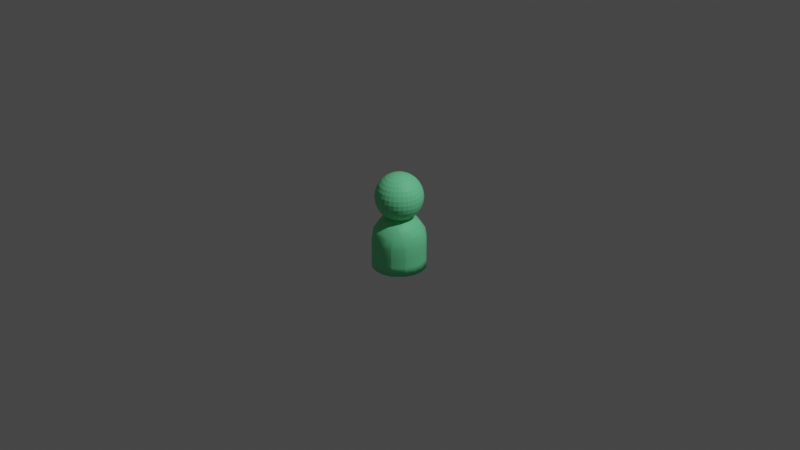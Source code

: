 # Source: player.blend  (saved by Blender 3.6.13; exported with 4.5.12 LTS)
import bpy
from mathutils import Matrix  # noqa: F401  (used for matrix-valued properties, if any)

bpy.ops.wm.read_factory_settings(use_empty=True)
scene = bpy.context.scene
scene.name = 'Scene'

# ---- collections
col_collection = bpy.data.collections.new('Collection'); scene.collection.children.link(col_collection)

# ---- materials (node trees are filled in below, after node groups)
mat_material_001 = bpy.data.materials.new('Material.001')
mat_material_001.use_transparent_shadow = False

# ---- material node trees
mat_material_001.use_nodes = True; mat_material_001.node_tree.nodes.clear()
_N = mat_material_001.node_tree.nodes; _L = mat_material_001.node_tree.links
n0 = _N.new('ShaderNodeBsdfPrincipled'); n0.name = 'Principled BSDF'; n0.location = (10, 300)
n0.distribution = 'GGX'
n0.subsurface_method = 'RANDOM_WALK_SKIN'
n0.inputs[0].default_value = (0.1821, 0.8, 0.3778, 1.0)
n0.inputs[3].default_value = 1.45
n0.inputs[13].default_value = 0.1929
n0.inputs[27].default_value = (0.0, 0.0, 0.0, 1.0)
n0.inputs[28].default_value = 1.0
n1 = _N.new('ShaderNodeOutputMaterial'); n1.name = 'Material Output'; n1.location = (300, 300)
_L.new(n0.outputs[0], n1.inputs[0])
n1.is_active_output = True

# ---- world
world_world = bpy.data.worlds.new('World'); scene.world = world_world
world_world.use_nodes = True; world_world.node_tree.nodes.clear()
_N = world_world.node_tree.nodes; _L = world_world.node_tree.links
n0 = _N.new('ShaderNodeOutputWorld'); n0.name = 'World Output'; n0.location = (300, 300)
n1 = _N.new('ShaderNodeBackground'); n1.name = 'Background'; n1.location = (10, 300)
n1.inputs[0].default_value = (0.05088, 0.05088, 0.05088, 1.0)
_L.new(n1.outputs[0], n0.inputs[0])
n0.is_active_output = True
world_world.color = (0.05088, 0.05088, 0.05088)
world_world.use_sun_shadow = False
world_world.sun_shadow_jitter_overblur = 0.0

# ---- cameras
cam_camera = bpy.data.cameras.new('Camera')
cam_camera.clip_end = 100.0
cam_camera.ortho_scale = 7.314

# ---- lights
light_light = bpy.data.lights.new('Light', 'POINT')
light_light.transmission_factor = 0.0
light_light.energy = 1000.0
light_light.shadow_soft_size = 0.1
light_light.shadow_maximum_resolution = 0.006
light_light.use_absolute_resolution = True

# ---- meshes
me_mesh = bpy.data.meshes.new('Mesh')
me_mesh.from_pydata([(0.2, -0.2, 1.133), (0.2, -0.5666, 1.0), (-0.2, -0.2, 1.133), (-0.2, -0.5666, 1.0), (-0.2, -0.6, 0.9812), (0.2, -0.6, 0.9812), (0.2, -0.9812, 0.6), (-0.2, -0.9812, 0.6), (-0.2, -1.0, 0.5666), (0.2, -1.0, 0.5666), (0.2, -1.133, 0.2), (-0.2, -1.133, 0.2), (-0.2, -1.133, -0.2), (0.2, -1.133, -0.2), (-0.2, -1.0, -0.5666), (0.2, -1.0, -0.5666), (0.2, -0.9812, -0.6), (-0.2, -0.9812, -0.6), (-0.2, -0.6, -0.9812), (0.2, -0.6, -0.9812), (0.2, -0.5666, -1.0), (-0.2, -0.5666, -1.0), (-0.2, -0.2, -1.133), (0.2, -0.2, -1.133), (0.2, 0.2, -1.133), (-0.2, 0.2, -1.133), (0.2, 0.5666, -1.0), (-0.2, 0.5666, -1.0), (-0.2, 0.6, -0.9812), (0.2, 0.6, -0.9812), (0.2, 0.9812, -0.6), (-0.2, 0.9812, -0.6), (-0.2, 1.0, -0.5666), (0.2, 1.0, -0.5666), (0.2, 1.133, -0.2), (-0.2, 1.133, -0.2), (0.2, 1.133, 0.2), (-0.2, 1.133, 0.2), (-0.2, 1.0, 0.5666), (0.2, 1.0, 0.5666), (0.2, 0.9812, 0.6), (-0.2, 0.9812, 0.6), (-0.2, 0.6, 0.9812), (0.2, 0.6, 0.9812), (0.2, 0.5666, 1.0), (-0.2, 0.5666, 1.0), (-0.2, 0.2, 1.133), (0.2, 0.2, 1.133), (-0.6, 0.2, 1.133), (-0.6, 0.5666, 1.0), (-0.6, -0.2, 1.133), (-1.0, -0.2, 1.133), (-1.0, 0.2, 1.133), (-0.6, -0.5666, 1.0), (-1.0, -0.5666, 1.0), (-1.0, -0.6, 0.9812), (-0.6, -0.6, 0.9812), (-0.6, -0.9812, 0.6), (-1.0, -0.9812, 0.6), (-1.0, -1.0, 0.5666), (-0.6, -1.0, 0.5666), (-0.6, -1.133, 0.2), (-1.0, -1.133, 0.2), (-1.0, -1.133, -0.2), (-0.6, -1.133, -0.2), (-1.0, -1.0, -0.5666), (-0.6, -1.0, -0.5666), (-0.6, -0.9812, -0.6), (-1.0, -0.9812, -0.6), (-1.4, -1.0, -0.4026), (-1.4, -0.8957, -0.6), (-1.4, -0.6, -0.8957), (-1.0, -0.6, -0.9812), (-1.0, -0.5666, -1.0), (-1.4, -0.4026, -1.0), (-1.4, -0.2, -1.06), (-1.0, -0.2, -1.133), (-1.0, 0.2, -1.133), (-1.4, 0.2, -1.06), (-0.6, -0.2, -1.133), (-0.6, 0.2, -1.133), (-0.6, 0.5666, -1.0), (-1.0, 0.5666, -1.0), (-1.0, 0.6, -0.9812), (-0.6, 0.6, -0.9812), (-0.6, 0.9812, -0.6), (-1.0, 0.9812, -0.6), (-1.0, 1.0, -0.5666), (-0.6, 1.0, -0.5666), (-0.6, 1.133, -0.2), (-1.0, 1.133, -0.2), (-0.6, 1.133, 0.2), (-1.0, 1.133, 0.2), (-1.4, 1.06, -0.2), (-1.4, 1.06, 0.2), (-1.4, 1.0, 0.4026), (-1.0, 1.0, 0.5666), (-1.0, 0.9812, 0.6), (-1.4, 0.8957, 0.6), (-1.4, 0.6, 0.8957), (-1.0, 0.6, 0.9812), (-1.0, 0.5666, 1.0), (-1.4, 0.4026, 1.0), (-1.4, 0.2, 1.06), (-1.53, 0.2, 1.0), (-1.4, -0.2, 1.06), (-1.53, -0.2, 1.0), (-1.8, -0.2, 0.8014), (-1.8, 0.2, 0.8014), (-1.4, -0.4026, 1.0), (-1.4, -0.6, 0.8957), (-1.776, -0.6, 0.6), (-1.8, -0.5666, 0.6), (-1.8, -0.6, 0.5666), (-1.4, -0.8957, 0.6), (-1.4, -1.0, 0.4026), (-1.53, -1.0, 0.2), (-1.8, -0.8014, 0.2), (-1.8, -0.8014, -0.2), (-1.53, -1.0, -0.2), (-1.4, -1.06, -0.2), (-1.4, -1.06, 0.2), (-1.961, -0.6, -0.2), (-1.961, -0.6, 0.2), (-1.8, -0.6, -0.5666), (-1.8, -0.5666, -0.6), (-1.961, -0.2, -0.6), (-2.115, -0.2, -0.2), (-1.8, -0.2, -0.8014), (-1.8, 0.2, -0.8014), (-1.961, 0.2, -0.6), (-1.8, 0.5666, -0.6), (-1.8, 0.6, -0.5666), (-1.961, 0.6, -0.2), (-2.115, 0.2, -0.2), (-1.961, 0.6, 0.2), (-2.115, 0.2, 0.2), (-1.8, 0.8014, -0.2), (-1.8, 0.8014, 0.2), (-1.8, 0.6, 0.5666), (-1.53, 1.0, -0.2), (-1.53, 1.0, 0.2), (-1.776, 0.6, -0.6), (-1.4, 0.8957, -0.6), (-1.4, 1.0, -0.4026), (-1.4, 0.6, -0.8957), (-2.115, -0.2, 0.2), (-1.961, 0.2, 0.6), (-1.961, -0.2, 0.6), (-1.53, 0.2, -1.0), (-1.4, 0.4026, -1.0), (-1.53, -0.2, -1.0), (-1.776, -0.6, -0.6), (-1.8, 0.5666, 0.6), (-0.6, 0.6, 0.9812), (-1.776, 0.6, 0.6), (-0.6, 0.9812, 0.6), (-0.6, 1.0, 0.5666), (-0.6, -0.5666, -1.0), (-0.6, -0.6, -0.9812), (-3.707, 0.5556, 2.799e-07), (-3.431, 0.8315, 2.59e-07), (-3.071, 0.9808, 2.318e-07), (-2.875, 1.0, 2.171e-07), (-2.68, 0.9808, 2.024e-07), (-2.32, 0.8315, 1.751e-07), (-3.856, 0.1913, 0.03806), (-3.799, 0.3753, 0.07466), (-3.707, 0.5449, 0.1084), (-3.583, 0.6935, 0.1379), (-3.431, 0.8155, 0.1622), (-3.258, 0.9061, 0.1802), (-3.071, 0.9619, 0.1913), (-2.875, 0.9808, 0.1951), (-2.68, 0.9619, 0.1913), (-2.493, 0.9061, 0.1802), (-2.32, 0.8155, 0.1622), (-2.168, 0.6935, 0.1379), (-2.044, 0.5449, 0.1084), (-1.952, 0.3753, 0.07466), (-3.856, 0.1802, 0.07466), (-3.799, 0.3536, 0.1464), (-3.707, 0.5133, 0.2126), (-3.583, 0.6533, 0.2706), (-3.431, 0.7682, 0.3182), (-3.258, 0.8536, 0.3536), (-3.071, 0.9061, 0.3753), (-2.875, 0.9239, 0.3827), (-2.68, 0.9061, 0.3753), (-2.493, 0.8536, 0.3536), (-2.32, 0.7682, 0.3182), (-2.168, 0.6533, 0.2706), (-2.044, 0.5133, 0.2126), (-1.952, 0.3536, 0.1464), (-3.856, 0.1622, 0.1084), (-3.799, 0.3182, 0.2126), (-3.707, 0.4619, 0.3087), (-3.583, 0.5879, 0.3928), (-3.431, 0.6913, 0.4619), (-3.258, 0.7682, 0.5133), (-3.071, 0.8155, 0.5449), (-2.875, 0.8315, 0.5556), (-2.68, 0.8155, 0.5449), (-2.493, 0.7682, 0.5133), (-2.32, 0.6913, 0.4619), (-2.168, 0.5879, 0.3928), (-2.044, 0.4619, 0.3087), (-1.952, 0.3182, 0.2126), (-3.856, 0.1379, 0.1379), (-3.799, 0.2706, 0.2706), (-3.707, 0.3928, 0.3928), (-3.583, 0.5, 0.5), (-3.431, 0.5879, 0.5879), (-3.258, 0.6533, 0.6533), (-3.071, 0.6935, 0.6935), (-2.875, 0.7071, 0.7071), (-2.68, 0.6935, 0.6935), (-2.493, 0.6533, 0.6533), (-2.32, 0.5879, 0.5879), (-2.168, 0.5, 0.5), (-2.044, 0.3928, 0.3928), (-1.952, 0.2706, 0.2706), (-3.856, 0.1084, 0.1622), (-3.799, 0.2126, 0.3182), (-3.707, 0.3087, 0.4619), (-3.583, 0.3928, 0.5879), (-3.431, 0.4619, 0.6913), (-3.258, 0.5133, 0.7682), (-3.071, 0.5449, 0.8155), (-2.875, 0.5556, 0.8315), (-2.68, 0.5449, 0.8155), (-2.493, 0.5133, 0.7682), (-2.32, 0.4619, 0.6913), (-2.168, 0.3928, 0.5879), (-2.044, 0.3087, 0.4619), (-1.952, 0.2126, 0.3182), (-3.875, 0.0, 2.926e-07), (-3.856, 0.07466, 0.1802), (-3.799, 0.1464, 0.3536), (-3.707, 0.2126, 0.5133), (-3.583, 0.2706, 0.6533), (-3.431, 0.3182, 0.7682), (-3.258, 0.3536, 0.8536), (-3.071, 0.3753, 0.9061), (-2.875, 0.3827, 0.9239), (-2.68, 0.3753, 0.9061), (-2.493, 0.3536, 0.8536), (-2.32, 0.3182, 0.7682), (-2.168, 0.2706, 0.6533), (-2.044, 0.2126, 0.5133), (-1.952, 0.1464, 0.3536), (-3.856, 0.03806, 0.1913), (-3.799, 0.07466, 0.3753), (-3.707, 0.1084, 0.5449), (-3.583, 0.1379, 0.6935), (-3.431, 0.1622, 0.8155), (-3.258, 0.1802, 0.9061), (-3.071, 0.1913, 0.9619), (-2.875, 0.1951, 0.9808), (-2.68, 0.1913, 0.9619), (-2.493, 0.1802, 0.9061), (-2.32, 0.1622, 0.8155), (-2.168, 0.1379, 0.6935), (-2.044, 0.1084, 0.5449), (-1.952, 0.07466, 0.3753), (-3.856, -1.118e-08, 0.1951), (-3.799, -2.235e-08, 0.3827), (-3.707, -5.215e-08, 0.5556), (-3.583, 1.49e-08, 0.7071), (-3.431, -8.941e-08, 0.8315), (-3.258, 4.47e-08, 0.9239), (-3.071, -8.941e-08, 0.9808), (-2.875, -1.639e-07, 1.0), (-2.68, -8.941e-08, 0.9808), (-2.493, 4.47e-08, 0.9239), (-2.32, -8.941e-08, 0.8315), (-2.168, 1.49e-08, 0.7071), (-2.044, -5.215e-08, 0.5556), (-1.952, -2.235e-08, 0.3827), (-3.856, -0.03806, 0.1913), (-3.799, -0.07466, 0.3753), (-3.707, -0.1084, 0.5449), (-3.583, -0.1379, 0.6935), (-3.431, -0.1622, 0.8155), (-3.258, -0.1802, 0.9061), (-3.071, -0.1913, 0.9619), (-2.875, -0.1951, 0.9808), (-2.68, -0.1913, 0.9619), (-2.493, -0.1802, 0.9061), (-2.32, -0.1622, 0.8155), (-2.168, -0.1379, 0.6935), (-2.044, -0.1084, 0.5449), (-1.952, -0.07466, 0.3753), (-3.856, -0.07466, 0.1802), (-3.799, -0.1464, 0.3536), (-3.707, -0.2126, 0.5133), (-3.583, -0.2706, 0.6533), (-3.431, -0.3182, 0.7682), (-3.258, -0.3536, 0.8536), (-3.071, -0.3753, 0.9061), (-2.875, -0.3827, 0.9239), (-2.68, -0.3753, 0.9061), (-2.493, -0.3536, 0.8536), (-2.32, -0.3182, 0.7682), (-2.168, -0.2706, 0.6533), (-2.044, -0.2126, 0.5133), (-1.952, -0.1464, 0.3536), (-3.856, -0.1084, 0.1622), (-3.799, -0.2126, 0.3182), (-3.707, -0.3087, 0.4619), (-3.583, -0.3928, 0.5879), (-3.431, -0.4619, 0.6913), (-3.258, -0.5133, 0.7682), (-3.071, -0.5449, 0.8155), (-2.875, -0.5556, 0.8315), (-2.68, -0.5449, 0.8155), (-2.493, -0.5133, 0.7682), (-2.32, -0.4619, 0.6913), (-2.168, -0.3928, 0.5879), (-2.044, -0.3087, 0.4619), (-1.952, -0.2126, 0.3182), (-3.856, -0.1379, 0.1379), (-3.799, -0.2706, 0.2706), (-3.707, -0.3928, 0.3928), (-3.583, -0.5, 0.5), (-3.431, -0.5879, 0.5879), (-3.258, -0.6533, 0.6533), (-3.071, -0.6935, 0.6935), (-2.875, -0.7071, 0.7071), (-2.68, -0.6935, 0.6935), (-2.493, -0.6533, 0.6533), (-2.32, -0.5879, 0.5879), (-2.168, -0.5, 0.5), (-2.044, -0.3928, 0.3928), (-1.952, -0.2706, 0.2706), (-3.856, -0.1622, 0.1084), (-3.799, -0.3182, 0.2126), (-3.707, -0.4619, 0.3087), (-3.583, -0.5879, 0.3928), (-3.431, -0.6913, 0.4619), (-3.258, -0.7682, 0.5133), (-3.071, -0.8155, 0.5449), (-2.875, -0.8315, 0.5556), (-2.68, -0.8155, 0.5449), (-2.493, -0.7682, 0.5133), (-2.32, -0.6913, 0.4619), (-2.168, -0.5879, 0.3928), (-2.044, -0.4619, 0.3087), (-1.952, -0.3182, 0.2126), (-3.856, -0.1802, 0.07466), (-3.799, -0.3536, 0.1464), (-3.707, -0.5133, 0.2126), (-3.583, -0.6533, 0.2706), (-3.431, -0.7682, 0.3182), (-3.258, -0.8536, 0.3536), (-3.071, -0.9061, 0.3753), (-2.875, -0.9239, 0.3827), (-2.68, -0.9061, 0.3753), (-2.493, -0.8536, 0.3536), (-2.32, -0.7682, 0.3182), (-2.168, -0.6533, 0.2706), (-2.044, -0.5133, 0.2126), (-1.952, -0.3536, 0.1464), (-3.856, -0.1913, 0.03806), (-3.799, -0.3753, 0.07466), (-3.707, -0.5449, 0.1084), (-3.583, -0.6935, 0.1379), (-3.431, -0.8155, 0.1622), (-3.258, -0.9061, 0.1802), (-3.071, -0.9619, 0.1913), (-2.875, -0.9808, 0.1951), (-2.68, -0.9619, 0.1913), (-2.493, -0.9061, 0.1802), (-2.32, -0.8155, 0.1622), (-2.168, -0.6935, 0.1379), (-2.044, -0.5449, 0.1084), (-1.952, -0.3753, 0.07466), (-3.856, -0.1951, 2.837e-07), (-3.799, -0.3827, 2.347e-07), (-3.707, -0.5556, 1.83e-07), (-3.583, -0.7071, 2.556e-07), (-3.431, -0.8315, 1.547e-07), (-3.258, -0.9239, 2.758e-07), (-3.071, -0.9808, 9.771e-08), (-2.875, -1.0, -1.107e-07), (-2.68, -0.9808, 6.825e-08), (-2.493, -0.9239, 2.18e-07), (-2.32, -0.8315, 7.084e-08), (-2.168, -0.7071, 1.488e-07), (-2.044, -0.5556, 5.746e-08), (-1.952, -0.3827, 9.518e-08), (-3.856, -0.1913, -0.03806), (-3.799, -0.3753, -0.07466), (-3.707, -0.5449, -0.1084), (-3.583, -0.6935, -0.1379), (-3.431, -0.8155, -0.1622), (-3.258, -0.9061, -0.1802), (-3.071, -0.9619, -0.1913), (-2.875, -0.9808, -0.1951), (-2.68, -0.9619, -0.1913), (-2.493, -0.9061, -0.1802), (-2.32, -0.8155, -0.1622), (-2.168, -0.6935, -0.1379), (-2.044, -0.5449, -0.1084), (-1.952, -0.3753, -0.07466), (-3.856, -0.1802, -0.07466), (-3.799, -0.3536, -0.1464), (-3.707, -0.5133, -0.2126), (-3.583, -0.6533, -0.2706), (-3.431, -0.7682, -0.3182), (-3.258, -0.8536, -0.3536), (-3.071, -0.9061, -0.3753), (-2.875, -0.9239, -0.3827), (-2.68, -0.9061, -0.3753), (-2.493, -0.8536, -0.3536), (-2.32, -0.7682, -0.3182), (-2.168, -0.6533, -0.2706), (-2.044, -0.5133, -0.2126), (-1.952, -0.3536, -0.1464), (-3.856, -0.1622, -0.1084), (-3.799, -0.3182, -0.2126), (-3.707, -0.4619, -0.3087), (-3.583, -0.5879, -0.3928), (-3.431, -0.6913, -0.4619), (-3.258, -0.7682, -0.5133), (-3.071, -0.8155, -0.5449), (-2.875, -0.8315, -0.5556), (-2.68, -0.8155, -0.5449), (-2.493, -0.7682, -0.5133), (-2.32, -0.6913, -0.4619), (-2.168, -0.5879, -0.3928), (-2.044, -0.4619, -0.3087), (-1.952, -0.3182, -0.2126), (-3.856, -0.1379, -0.1379), (-3.799, -0.2706, -0.2706), (-3.707, -0.3928, -0.3928), (-3.583, -0.5, -0.5), (-3.431, -0.5879, -0.5879), (-3.258, -0.6533, -0.6533), (-3.071, -0.6935, -0.6935), (-2.875, -0.7071, -0.7071), (-2.68, -0.6935, -0.6935), (-2.493, -0.6533, -0.6533), (-2.32, -0.5879, -0.5879), (-2.168, -0.5, -0.5), (-2.044, -0.3928, -0.3928), (-1.952, -0.2706, -0.2706), (-3.856, -0.1084, -0.1622), (-3.799, -0.2126, -0.3182), (-3.707, -0.3087, -0.4619), (-3.583, -0.3928, -0.5879), (-3.431, -0.4619, -0.6913), (-3.258, -0.5133, -0.7682), (-3.071, -0.5449, -0.8155), (-2.875, -0.5556, -0.8315), (-2.68, -0.5449, -0.8155), (-2.493, -0.5133, -0.7682), (-2.32, -0.4619, -0.6913), (-2.168, -0.3928, -0.5879), (-2.044, -0.3087, -0.4619), (-1.952, -0.2126, -0.3182), (-3.856, -0.07466, -0.1802), (-3.799, -0.1464, -0.3536), (-3.707, -0.2126, -0.5133), (-3.583, -0.2706, -0.6533), (-3.431, -0.3182, -0.7682), (-3.258, -0.3536, -0.8536), (-3.071, -0.3753, -0.9061), (-2.875, -0.3827, -0.9239), (-2.68, -0.3753, -0.9061), (-2.493, -0.3536, -0.8536), (-2.32, -0.3182, -0.7682), (-2.168, -0.2706, -0.6533), (-2.044, -0.2126, -0.5133), (-1.952, -0.1464, -0.3536), (-3.856, -0.03806, -0.1913), (-3.799, -0.07466, -0.3753), (-3.707, -0.1084, -0.5449), (-3.583, -0.1379, -0.6935), (-3.431, -0.1622, -0.8155), (-3.258, -0.1802, -0.9061), (-3.071, -0.1913, -0.9619), (-2.875, -0.1951, -0.9808), (-2.68, -0.1913, -0.9619), (-2.493, -0.1802, -0.9061), (-2.32, -0.1622, -0.8155), (-2.168, -0.1379, -0.6935), (-2.044, -0.1084, -0.5449), (-1.952, -0.07466, -0.3753), (-3.856, 1.863e-08, -0.1951), (-3.799, 5.215e-08, -0.3827), (-3.707, 1.49e-07, -0.5556), (-3.583, 2.98e-08, -0.7071), (-3.431, 1.639e-07, -0.8315), (-3.258, 1.49e-08, -0.9239), (-3.071, 2.682e-07, -0.9808), (-2.875, 4.47e-07, -1.0), (-2.68, 2.682e-07, -0.9808), (-2.493, 1.49e-08, -0.9239), (-2.32, 1.639e-07, -0.8315), (-2.168, 2.98e-08, -0.7071), (-2.044, 1.49e-07, -0.5556), (-1.952, 5.215e-08, -0.3827), (-3.856, 0.03806, -0.1913), (-3.799, 0.07466, -0.3753), (-3.707, 0.1084, -0.5449), (-3.583, 0.1379, -0.6935), (-3.431, 0.1622, -0.8155), (-3.258, 0.1802, -0.9061), (-3.071, 0.1913, -0.9619), (-2.875, 0.1951, -0.9808), (-2.68, 0.1913, -0.9619), (-2.493, 0.1802, -0.9061), (-2.32, 0.1622, -0.8155), (-2.168, 0.1379, -0.6935), (-2.044, 0.1084, -0.5449), (-1.952, 0.07466, -0.3753), (-3.856, 0.07466, -0.1802), (-3.799, 0.1464, -0.3536), (-3.707, 0.2126, -0.5133), (-3.583, 0.2706, -0.6533), (-3.431, 0.3182, -0.7682), (-3.258, 0.3536, -0.8536), (-3.071, 0.3753, -0.9061), (-2.875, 0.3827, -0.9239), (-2.68, 0.3753, -0.9061), (-2.493, 0.3536, -0.8536), (-2.32, 0.3182, -0.7682), (-2.168, 0.2706, -0.6533), (-2.044, 0.2126, -0.5133), (-1.952, 0.1464, -0.3536), (-3.856, 0.1084, -0.1622), (-3.799, 0.2126, -0.3182), (-3.707, 0.3087, -0.4619), (-3.583, 0.3928, -0.5879), (-3.431, 0.4619, -0.6913), (-3.258, 0.5133, -0.7682), (-3.071, 0.5449, -0.8155), (-2.875, 0.5556, -0.8315), (-2.68, 0.5449, -0.8155), (-2.493, 0.5133, -0.7682), (-2.32, 0.4619, -0.6913), (-2.168, 0.3928, -0.5879), (-2.044, 0.3087, -0.4619), (-1.952, 0.2126, -0.3182), (-3.856, 0.1379, -0.1379), (-3.799, 0.2706, -0.2706), (-3.707, 0.3928, -0.3928), (-3.583, 0.5, -0.5), (-3.431, 0.5879, -0.5879), (-3.258, 0.6533, -0.6533), (-3.071, 0.6935, -0.6935), (-2.875, 0.7071, -0.7071), (-2.68, 0.6935, -0.6935), (-2.493, 0.6533, -0.6533), (-2.32, 0.5879, -0.5879), (-2.168, 0.5, -0.5), (-2.044, 0.3928, -0.3928), (-1.952, 0.2706, -0.2706), (-3.856, 0.1622, -0.1084), (-3.799, 0.3182, -0.2126), (-3.707, 0.4619, -0.3087), (-3.583, 0.5879, -0.3928), (-3.431, 0.6913, -0.4619), (-3.258, 0.7682, -0.5133), (-3.071, 0.8155, -0.5449), (-2.875, 0.8315, -0.5556), (-2.68, 0.8155, -0.5449), (-2.493, 0.7682, -0.5133), (-2.32, 0.6913, -0.4619), (-2.168, 0.5879, -0.3928), (-2.044, 0.4619, -0.3087), (-1.952, 0.3182, -0.2126), (-3.856, 0.1802, -0.07466), (-3.799, 0.3536, -0.1464), (-3.707, 0.5133, -0.2126), (-3.583, 0.6533, -0.2706), (-3.431, 0.7682, -0.3182), (-3.258, 0.8536, -0.3536), (-3.071, 0.9061, -0.3753), (-2.875, 0.9239, -0.3827), (-2.68, 0.9061, -0.3753), (-2.493, 0.8536, -0.3536), (-2.32, 0.7682, -0.3182), (-2.168, 0.6533, -0.2706), (-2.044, 0.5133, -0.2126), (-1.952, 0.3536, -0.1464), (-3.856, 0.1913, -0.03806), (-3.799, 0.3753, -0.07466), (-3.707, 0.5449, -0.1084), (-3.583, 0.6935, -0.1379), (-3.431, 0.8155, -0.1622), (-3.258, 0.9061, -0.1802), (-3.071, 0.9619, -0.1913), (-2.875, 0.9808, -0.1951), (-2.68, 0.9619, -0.1913), (-2.493, 0.9061, -0.1802), (-2.32, 0.8155, -0.1622), (-2.168, 0.6935, -0.1379), (-2.044, 0.5449, -0.1084), (-1.952, 0.3753, -0.07466), (-3.856, 0.1951, 3.06e-07), (-3.799, 0.3827, 3.539e-07), (-3.583, 0.7071, 3.599e-07), (-3.258, 0.9239, 3.056e-07), (-2.493, 0.9239, 2.478e-07), (-2.168, 0.7071, 2.531e-07), (-2.044, 0.5556, 3.704e-07), (-1.952, 0.3827, 2.144e-07)], [], [(1, 2, 3), (5, 3, 4), (6, 4, 7), (6, 8, 9), (10, 8, 11), (10, 12, 13), (13, 14, 15), (16, 14, 17), (16, 18, 19), (20, 18, 21), (20, 22, 23), (24, 22, 25), (26, 25, 27), (29, 27, 28), (30, 28, 31), (30, 32, 33), (34, 32, 35), (36, 35, 37), (36, 38, 39), (40, 38, 41), (40, 42, 43), (44, 42, 45), (44, 46, 47), (45, 48, 46), (46, 50, 2), (48, 51, 50), (53, 51, 54), (53, 55, 56), (57, 55, 58), (57, 59, 60), (61, 59, 62), (61, 63, 64), (64, 65, 66), (67, 65, 68), (70, 65, 69), (68, 71, 72), (73, 71, 74), (76, 74, 75), (77, 75, 78), (80, 76, 77), (81, 77, 82), (81, 83, 84), (85, 83, 86), (85, 87, 88), (89, 87, 90), (91, 90, 92), (92, 93, 94), (92, 95, 96), (98, 96, 95), (97, 99, 100), (101, 99, 102), (52, 102, 103), (102, 104, 103), (104, 105, 103), (104, 107, 106), (109, 107, 110), (112, 110, 107), (111, 112, 113), (114, 113, 115), (117, 115, 113), (116, 118, 119), (116, 120, 121), (120, 119, 69), (123, 118, 117), (118, 122, 124), (126, 124, 127), (122, 127, 124), (125, 126, 128), (130, 128, 126), (130, 131, 129), (130, 133, 132), (131, 130, 132), (135, 134, 136), (135, 137, 133), (138, 135, 139), (141, 137, 138), (143, 132, 144), (137, 144, 132), (142, 143, 145), (140, 93, 144), (147, 146, 148), (133, 137, 132), (142, 131, 132), (150, 129, 145), (131, 145, 129), (149, 150, 78), (149, 128, 129), (134, 126, 127), (125, 152, 124), (146, 122, 123), (116, 121, 115), (123, 117, 113), (148, 123, 113), (112, 148, 113), (111, 114, 110), (148, 112, 107), (147, 107, 108), (153, 147, 108), (106, 109, 105), (49, 100, 101), (99, 153, 108), (102, 108, 104), (153, 155, 139), (156, 100, 154), (98, 155, 99), (156, 96, 97), (95, 138, 139), (98, 139, 155), (94, 141, 95), (141, 93, 140), (90, 144, 93), (87, 143, 144), (86, 145, 143), (82, 145, 83), (149, 75, 151), (158, 76, 79), (74, 151, 75), (158, 72, 73), (71, 125, 128), (74, 128, 151), (70, 152, 71), (69, 118, 124), (70, 124, 152), (63, 69, 65), (62, 120, 63), (59, 114, 115), (58, 110, 114), (54, 110, 55), (109, 51, 105), (52, 105, 51), (15, 44, 1), (45, 154, 49), (41, 157, 156), (37, 157, 38), (37, 89, 91), (35, 88, 89), (31, 84, 85), (27, 84, 28), (27, 80, 81), (25, 79, 80), (21, 79, 22), (21, 159, 158), (17, 159, 18), (17, 66, 67), (12, 66, 14), (11, 64, 12), (11, 60, 61), (8, 57, 60), (7, 56, 57), (47, 2, 0), (3, 50, 53), (41, 154, 42), (91, 96, 157), (32, 85, 88), (49, 52, 48), (147, 139, 136), (135, 136, 139), (150, 77, 78), (3, 56, 4), (62, 115, 121), (67, 72, 159), (1, 0, 2), (5, 1, 3), (6, 5, 4), (6, 7, 8), (10, 9, 8), (10, 11, 12), (13, 12, 14), (16, 15, 14), (16, 17, 18), (20, 19, 18), (20, 21, 22), (24, 23, 22), (26, 24, 25), (29, 26, 27), (30, 29, 28), (30, 31, 32), (34, 33, 32), (36, 34, 35), (36, 37, 38), (40, 39, 38), (40, 41, 42), (44, 43, 42), (44, 45, 46), (45, 49, 48), (46, 48, 50), (48, 52, 51), (53, 50, 51), (53, 54, 55), (57, 56, 55), (57, 58, 59), (61, 60, 59), (61, 62, 63), (64, 63, 65), (67, 66, 65), (70, 68, 65), (68, 70, 71), (73, 72, 71), (76, 73, 74), (77, 76, 75), (80, 79, 76), (81, 80, 77), (81, 82, 83), (85, 84, 83), (85, 86, 87), (89, 88, 87), (91, 89, 90), (92, 90, 93), (92, 94, 95), (98, 97, 96), (97, 98, 99), (101, 100, 99), (52, 101, 102), (104, 106, 105), (104, 108, 107), (109, 106, 107), (112, 111, 110), (114, 111, 113), (117, 116, 115), (116, 117, 118), (116, 119, 120), (123, 122, 118), (126, 125, 124), (130, 129, 128), (130, 134, 133), (135, 133, 134), (135, 138, 137), (141, 140, 137), (143, 142, 132), (137, 140, 144), (147, 136, 146), (150, 149, 129), (131, 142, 145), (149, 151, 128), (134, 130, 126), (146, 127, 122), (148, 146, 123), (147, 148, 107), (49, 154, 100), (99, 155, 153), (102, 99, 108), (156, 97, 100), (156, 157, 96), (95, 141, 138), (98, 95, 139), (141, 94, 93), (90, 87, 144), (87, 86, 143), (86, 83, 145), (82, 150, 145), (149, 78, 75), (158, 73, 76), (158, 159, 72), (71, 152, 125), (74, 71, 128), (69, 119, 118), (70, 69, 124), (63, 120, 69), (62, 121, 120), (59, 58, 114), (58, 55, 110), (54, 109, 110), (109, 54, 51), (52, 103, 105), (45, 42, 154), (41, 38, 157), (37, 91, 157), (37, 35, 89), (35, 32, 88), (31, 28, 84), (27, 81, 84), (27, 25, 80), (25, 22, 79), (21, 158, 79), (21, 18, 159), (17, 67, 159), (17, 14, 66), (12, 64, 66), (11, 61, 64), (11, 8, 60), (8, 7, 57), (7, 4, 56), (47, 46, 2), (3, 2, 50), (33, 39, 15), (15, 26, 33), (15, 1, 9), (39, 44, 15), (44, 47, 1), (43, 44, 39), (39, 40, 43), (34, 36, 39), (33, 34, 39), (30, 33, 26), (26, 29, 30), (23, 24, 26), (15, 20, 26), (20, 23, 26), (19, 20, 15), (15, 16, 19), (10, 13, 15), (9, 10, 15), (6, 9, 1), (1, 5, 6), (47, 0, 1), (41, 156, 154), (91, 92, 96), (32, 31, 85), (49, 101, 52), (147, 153, 139), (150, 82, 77), (3, 53, 56), (62, 59, 115), (67, 68, 72), (604, 170, 171), (608, 607, 178, 179), (162, 171, 172), (162, 173, 163), (601, 236, 166), (164, 173, 174), (602, 166, 167), (164, 175, 605), (160, 167, 168), (605, 176, 165), (603, 168, 169), (165, 177, 606), (161, 169, 170), (606, 178, 607), (176, 191, 177), (169, 184, 170), (178, 191, 192), (170, 185, 171), (179, 178, 192, 193), (171, 186, 172), (172, 187, 173), (166, 236, 180), (173, 188, 174), (167, 180, 181), (174, 189, 175), (167, 182, 168), (175, 190, 176), (168, 183, 169), (188, 201, 202), (180, 195, 181), (188, 203, 189), (182, 195, 196), (190, 203, 204), (182, 197, 183), (190, 205, 191), (183, 198, 184), (192, 205, 206), (185, 198, 199), (193, 192, 206, 207), (186, 199, 200), (186, 201, 187), (180, 236, 194), (206, 219, 220), (198, 213, 199), (207, 206, 220, 221), (200, 213, 214), (200, 215, 201), (194, 236, 208), (201, 216, 202), (194, 209, 195), (202, 217, 203), (195, 210, 196), (204, 217, 218), (196, 211, 197), (204, 219, 205), (197, 212, 198), (208, 223, 209), (216, 231, 217), (209, 224, 210), (217, 232, 218), (211, 224, 225), (219, 232, 233), (212, 225, 226), (220, 233, 234), (212, 227, 213), (221, 220, 234, 235), (214, 227, 228), (215, 228, 229), (208, 236, 222), (215, 230, 216), (226, 242, 227), (235, 234, 249, 250), (228, 242, 243), (228, 244, 229), (222, 236, 237), (229, 245, 230), (222, 238, 223), (230, 246, 231), (223, 239, 224), (232, 246, 247), (225, 239, 240), (233, 247, 248), (225, 241, 226), (233, 249, 234), (246, 259, 260), (239, 252, 253), (246, 261, 247), (239, 254, 240), (247, 262, 248), (240, 255, 241), (249, 262, 263), (241, 256, 242), (250, 249, 263, 264), (242, 257, 243), (243, 258, 244), (237, 236, 251), (244, 259, 245), (237, 252, 238), (264, 263, 277, 278), (257, 270, 271), (258, 271, 272), (251, 236, 265), (258, 273, 259), (252, 265, 266), (260, 273, 274), (253, 266, 267), (261, 274, 275), (253, 268, 254), (261, 276, 262), (254, 269, 255), (263, 276, 277), (255, 270, 256), (266, 281, 267), (275, 288, 289), (268, 281, 282), (276, 289, 290), (269, 282, 283), (277, 290, 291), (269, 284, 270), (278, 277, 291, 292), (271, 284, 285), (272, 285, 286), (265, 236, 279), (272, 287, 273), (265, 280, 266), (273, 288, 274), (285, 298, 299), (285, 300, 286), (279, 236, 293), (287, 300, 301), (280, 293, 294), (287, 302, 288), (281, 294, 295), (289, 302, 303), (281, 296, 282), (290, 303, 304), (283, 296, 297), (291, 304, 305), (283, 298, 284), (292, 291, 305, 306), (303, 316, 317), (295, 310, 296), (303, 318, 304), (296, 311, 297), (305, 318, 319), (298, 311, 312), (306, 305, 319, 320), (299, 312, 313), (300, 313, 314), (293, 236, 307), (300, 315, 301), (293, 308, 294), (301, 316, 302), (294, 309, 295), (314, 313, 327, 328), (307, 236, 321), (315, 314, 328, 329), (308, 307, 321, 322), (316, 315, 329, 330), (308, 323, 309), (317, 316, 330, 331), (309, 324, 310), (318, 317, 331, 332), (311, 324, 325), (319, 318, 332, 333), (312, 325, 326), (320, 319, 333, 334), (313, 326, 327), (332, 331, 345, 346), (325, 324, 338, 339), (333, 332, 346, 347), (326, 325, 339, 340), (334, 333, 347, 348), (327, 326, 340, 341), (328, 327, 341, 342), (321, 236, 335), (329, 328, 342, 343), (322, 321, 335, 336), (330, 329, 343, 344), (323, 336, 337), (331, 330, 344, 345), (323, 338, 324), (335, 236, 349), (343, 342, 356, 357), (336, 335, 349, 350), (344, 343, 357, 358), (337, 350, 351), (345, 344, 358, 359), (338, 337, 351, 352), (346, 345, 359, 360), (339, 338, 352, 353), (347, 346, 360, 361), (340, 339, 353, 354), (348, 347, 361, 362), (341, 340, 354, 355), (342, 341, 355, 356), (353, 352, 366, 367), (361, 360, 374, 375), (354, 353, 367, 368), (362, 361, 375, 376), (355, 354, 368, 369), (356, 355, 369, 370), (349, 236, 363), (357, 356, 370, 371), (350, 363, 364), (358, 357, 371, 372), (351, 350, 364, 365), (359, 358, 372, 373), (352, 351, 365, 366), (360, 359, 373, 374), (371, 370, 384, 385), (364, 363, 377, 378), (372, 371, 385, 386), (365, 364, 378, 379), (373, 372, 386, 387), (366, 365, 379, 380), (374, 373, 387, 388), (367, 366, 380, 381), (375, 374, 388, 389), (368, 367, 381, 382), (376, 375, 389, 390), (369, 368, 382, 383), (370, 369, 383, 384), (363, 236, 377), (389, 388, 402, 403), (382, 381, 395, 396), (390, 389, 403, 404), (383, 382, 396, 397), (384, 383, 397, 398), (377, 236, 391), (385, 384, 398, 399), (378, 377, 391, 392), (386, 385, 399, 400), (379, 378, 392, 393), (387, 386, 400, 401), (380, 379, 393, 394), (388, 387, 401, 402), (381, 380, 394, 395), (392, 391, 405, 406), (400, 399, 413, 414), (393, 392, 406, 407), (401, 400, 414, 415), (394, 393, 407, 408), (402, 401, 415, 416), (395, 394, 408, 409), (403, 402, 416, 417), (396, 395, 409, 410), (404, 403, 417, 418), (397, 396, 410, 411), (398, 397, 411, 412), (391, 236, 405), (399, 398, 412, 413), (410, 409, 423, 424), (418, 417, 431, 432), (411, 410, 424, 425), (412, 411, 425, 426), (405, 236, 419), (413, 412, 426, 427), (406, 405, 419, 420), (414, 413, 427, 428), (407, 406, 420, 421), (415, 414, 428, 429), (408, 407, 421, 422), (416, 415, 429, 430), (409, 408, 422, 423), (417, 416, 430, 431), (428, 427, 441, 442), (421, 420, 434, 435), (429, 428, 442, 443), (422, 421, 435, 436), (430, 429, 443, 444), (423, 422, 436, 437), (431, 430, 444, 445), (424, 423, 437, 438), (432, 431, 445, 446), (425, 424, 438, 439), (426, 425, 439, 440), (419, 236, 433), (427, 426, 440, 441), (420, 419, 433, 434), (446, 445, 459, 460), (439, 438, 452, 453), (440, 439, 453, 454), (433, 236, 447), (441, 440, 454, 455), (434, 433, 447, 448), (442, 441, 455, 456), (435, 434, 448, 449), (443, 442, 456, 457), (436, 435, 449, 450), (444, 443, 457, 458), (437, 436, 450, 451), (445, 444, 458, 459), (438, 437, 451, 452), (457, 456, 470, 471), (450, 449, 463, 464), (458, 457, 471, 472), (451, 450, 464, 465), (459, 458, 472, 473), (452, 451, 465, 466), (460, 459, 473, 474), (453, 452, 466, 467), (454, 453, 467, 468), (447, 236, 461), (455, 454, 468, 469), (448, 447, 461, 462), (456, 455, 469, 470), (449, 448, 462, 463), (468, 467, 481, 482), (461, 236, 475), (469, 468, 482, 483), (462, 461, 475, 476), (470, 469, 483, 484), (463, 462, 476, 477), (471, 470, 484, 485), (464, 463, 477, 478), (472, 471, 485, 486), (465, 464, 478, 479), (473, 472, 486, 487), (466, 465, 479, 480), (474, 473, 487, 488), (467, 466, 480, 481), (478, 477, 491, 492), (486, 485, 499, 500), (479, 478, 492, 493), (487, 486, 500, 501), (480, 479, 493, 494), (488, 487, 501, 502), (481, 480, 494, 495), (482, 481, 495, 496), (475, 236, 489), (483, 482, 496, 497), (476, 475, 489, 490), (484, 483, 497, 498), (477, 476, 490, 491), (485, 484, 498, 499), (496, 495, 509, 510), (489, 236, 503), (497, 496, 510, 511), (490, 489, 503, 504), (498, 497, 511, 512), (491, 490, 504, 505), (499, 498, 512, 513), (492, 491, 505, 506), (500, 499, 513, 514), (493, 492, 506, 507), (501, 500, 514, 515), (494, 493, 507, 508), (502, 501, 515, 516), (495, 494, 508, 509), (514, 513, 527, 528), (507, 506, 520, 521), (515, 514, 528, 529), (508, 507, 521, 522), (516, 515, 529, 530), (509, 508, 522, 523), (510, 509, 523, 524), (503, 236, 517), (511, 510, 524, 525), (504, 503, 517, 518), (512, 511, 525, 526), (505, 518, 519), (513, 512, 526, 527), (506, 505, 519, 520), (517, 236, 531), (525, 524, 538, 539), (518, 517, 531, 532), (526, 525, 539, 540), (518, 533, 519), (527, 526, 540, 541), (519, 534, 520), (528, 527, 541, 542), (521, 534, 535), (529, 528, 542, 543), (522, 521, 535, 536), (530, 529, 543, 544), (523, 522, 536, 537), (524, 523, 537, 538), (535, 548, 549), (543, 542, 556, 557), (535, 550, 536), (544, 543, 557, 558), (537, 550, 551), (538, 551, 552), (531, 236, 545), (538, 553, 539), (532, 531, 545, 546), (539, 554, 540), (532, 547, 533), (541, 554, 555), (533, 548, 534), (542, 541, 555, 556), (552, 567, 553), (545, 560, 546), (553, 568, 554), (547, 560, 561), (555, 568, 569), (547, 562, 548), (555, 570, 556), (549, 562, 563), (557, 570, 571), (549, 564, 550), (558, 557, 571, 572), (551, 564, 565), (552, 565, 566), (545, 236, 559), (571, 584, 585), (563, 578, 564), (572, 571, 585, 586), (565, 578, 579), (566, 579, 580), (559, 236, 573), (566, 581, 567), (560, 573, 574), (567, 582, 568), (560, 575, 561), (569, 582, 583), (561, 576, 562), (569, 584, 570), (563, 576, 577), (581, 596, 582), (574, 589, 575), (583, 596, 597), (575, 590, 576), (583, 598, 584), (577, 590, 591), (585, 598, 599), (577, 592, 578), (586, 585, 599, 600), (579, 592, 593), (580, 593, 594), (573, 236, 587), (580, 595, 581), (574, 587, 588), (600, 599, 607, 608), (593, 604, 162), (594, 162, 163), (587, 236, 601), (594, 164, 595), (587, 602, 588), (595, 605, 596), (589, 602, 160), (596, 165, 597), (590, 160, 603), (597, 606, 598), (591, 603, 161), (599, 606, 607), (591, 604, 592), (604, 161, 170), (162, 604, 171), (162, 172, 173), (164, 163, 173), (602, 601, 166), (164, 174, 175), (160, 602, 167), (605, 175, 176), (603, 160, 168), (165, 176, 177), (161, 603, 169), (606, 177, 178), (176, 190, 191), (169, 183, 184), (178, 177, 191), (170, 184, 185), (171, 185, 186), (172, 186, 187), (173, 187, 188), (167, 166, 180), (174, 188, 189), (167, 181, 182), (175, 189, 190), (168, 182, 183), (188, 187, 201), (180, 194, 195), (188, 202, 203), (182, 181, 195), (190, 189, 203), (182, 196, 197), (190, 204, 205), (183, 197, 198), (192, 191, 205), (185, 184, 198), (186, 185, 199), (186, 200, 201), (206, 205, 219), (198, 212, 213), (200, 199, 213), (200, 214, 215), (201, 215, 216), (194, 208, 209), (202, 216, 217), (195, 209, 210), (204, 203, 217), (196, 210, 211), (204, 218, 219), (197, 211, 212), (208, 222, 223), (216, 230, 231), (209, 223, 224), (217, 231, 232), (211, 210, 224), (219, 218, 232), (212, 211, 225), (220, 219, 233), (212, 226, 227), (214, 213, 227), (215, 214, 228), (215, 229, 230), (226, 241, 242), (228, 227, 242), (228, 243, 244), (229, 244, 245), (222, 237, 238), (230, 245, 246), (223, 238, 239), (232, 231, 246), (225, 224, 239), (233, 232, 247), (225, 240, 241), (233, 248, 249), (246, 245, 259), (239, 238, 252), (246, 260, 261), (239, 253, 254), (247, 261, 262), (240, 254, 255), (249, 248, 262), (241, 255, 256), (242, 256, 257), (243, 257, 258), (244, 258, 259), (237, 251, 252), (257, 256, 270), (258, 257, 271), (258, 272, 273), (252, 251, 265), (260, 259, 273), (253, 252, 266), (261, 260, 274), (253, 267, 268), (261, 275, 276), (254, 268, 269), (263, 262, 276), (255, 269, 270), (266, 280, 281), (275, 274, 288), (268, 267, 281), (276, 275, 289), (269, 268, 282), (277, 276, 290), (269, 283, 284), (271, 270, 284), (272, 271, 285), (272, 286, 287), (265, 279, 280), (273, 287, 288), (285, 284, 298), (285, 299, 300), (287, 286, 300), (280, 279, 293), (287, 301, 302), (281, 280, 294), (289, 288, 302), (281, 295, 296), (290, 289, 303), (283, 282, 296), (291, 290, 304), (283, 297, 298), (303, 302, 316), (295, 309, 310), (303, 317, 318), (296, 310, 311), (305, 304, 318), (298, 297, 311), (299, 298, 312), (300, 299, 313), (300, 314, 315), (293, 307, 308), (301, 315, 316), (294, 308, 309), (308, 322, 323), (309, 323, 324), (311, 310, 324), (312, 311, 325), (313, 312, 326), (323, 322, 336), (323, 337, 338), (337, 336, 350), (350, 349, 363), (505, 504, 518), (518, 532, 533), (519, 533, 534), (521, 520, 534), (535, 534, 548), (535, 549, 550), (537, 536, 550), (538, 537, 551), (538, 552, 553), (539, 553, 554), (532, 546, 547), (541, 540, 554), (533, 547, 548), (552, 566, 567), (545, 559, 560), (553, 567, 568), (547, 546, 560), (555, 554, 568), (547, 561, 562), (555, 569, 570), (549, 548, 562), (557, 556, 570), (549, 563, 564), (551, 550, 564), (552, 551, 565), (571, 570, 584), (563, 577, 578), (565, 564, 578), (566, 565, 579), (566, 580, 581), (560, 559, 573), (567, 581, 582), (560, 574, 575), (569, 568, 582), (561, 575, 576), (569, 583, 584), (563, 562, 576), (581, 595, 596), (574, 588, 589), (583, 582, 596), (575, 589, 590), (583, 597, 598), (577, 576, 590), (585, 584, 598), (577, 591, 592), (579, 578, 592), (580, 579, 593), (580, 594, 595), (574, 573, 587), (593, 592, 604), (594, 593, 162), (594, 163, 164), (587, 601, 602), (595, 164, 605), (589, 588, 602), (596, 605, 165), (590, 589, 160), (597, 165, 606), (591, 590, 603), (599, 598, 606), (591, 161, 604)])
me_mesh.polygons.foreach_set('use_smooth', [1, 1, 1, 1, 1, 1, 1, 1, 1, 1, 1, 1, 1, 1, 1, 1, 1, 1, 1, 1, 1, 1, 1, 1, 1, 1, 1, 1, 1, 1, 1, 1, 1, 1, 1, 1, 1, 1, 1, 1, 1, 1, 1, 1, 1, 1, 1, 1, 1, 1, 1, 1, 1, 1, 1, 1, 1, 1, 1, 1, 1, 1, 1, 1, 1, 1, 1, 1, 1, 1, 1, 1, 1, 1, 1, 1, 1, 1, 1, 1, 1, 1, 1, 1, 1, 1, 1, 1, 1, 1, 1, 1, 1, 1, 1, 1, 1, 1, 1, 1, 1, 1, 1, 1, 1, 1, 1, 1, 1, 1, 1, 1, 1, 1, 1, 1, 1, 1, 1, 1, 1, 1, 1, 1, 1, 1, 1, 1, 1, 1, 1, 1, 1, 1, 1, 1, 1, 1, 1, 1, 1, 1, 1, 1, 1, 1, 1, 1, 1, 1, 1, 1, 1, 1, 1, 1, 1, 1, 1, 1, 1, 1, 1, 1, 1, 1, 1, 1, 1, 1, 1, 1, 1, 1, 1, 1, 1, 1, 1, 1, 1, 1, 1, 1, 1, 1, 1, 1, 1, 1, 1, 1, 1, 1, 1, 1, 1, 1, 1, 1, 1, 1, 1, 1, 1, 1, 1, 1, 1, 1, 1, 1, 1, 1, 1, 1, 1, 1, 1, 1, 1, 1, 1, 1, 1, 1, 1, 1, 1, 1, 1, 1, 1, 1, 1, 1, 1, 1, 1, 1, 1, 1, 1, 1, 1, 1, 1, 1, 1, 1, 1, 1, 1, 1, 1, 1, 1, 1, 1, 1, 1, 1, 1, 1, 1, 1, 1, 1, 1, 1, 1, 1, 1, 1, 1, 1, 1, 1, 1, 1, 1, 1, 1, 1, 1, 1, 1, 1, 1, 1, 1, 1, 1, 1, 1, 1, 1, 1, 1, 1, 1, 1, 1, 1, 1, 1, 1, 1, 1, 1, 1, 1, 1, 1, 0, 0, 0, 0, 0, 0, 0, 0, 0, 0, 0, 0, 0, 0, 0, 0, 0, 0, 0, 0, 0, 0, 0, 0, 0, 0, 0, 0, 0, 0, 0, 0, 0, 0, 0, 0, 0, 0, 0, 0, 0, 0, 0, 0, 0, 0, 0, 0, 0, 0, 0, 0, 0, 0, 0, 0, 0, 0, 0, 0, 0, 0, 0, 0, 0, 0, 0, 0, 0, 0, 0, 0, 0, 0, 0, 0, 0, 0, 0, 0, 0, 0, 0, 0, 0, 0, 0, 0, 0, 0, 0, 0, 0, 0, 0, 0, 0, 0, 0, 0, 0, 0, 0, 0, 0, 0, 0, 0, 0, 0, 0, 0, 0, 0, 0, 0, 0, 0, 0, 0, 0, 0, 0, 0, 0, 0, 0, 0, 0, 0, 0, 0, 0, 0, 0, 0, 0, 0, 0, 0, 0, 0, 0, 0, 0, 0, 0, 0, 0, 0, 0, 0, 0, 0, 0, 0, 0, 0, 0, 0, 0, 0, 0, 0, 0, 0, 0, 0, 0, 0, 0, 0, 0, 0, 0, 0, 0, 0, 0, 0, 0, 0, 0, 0, 0, 0, 0, 0, 0, 0, 0, 0, 0, 0, 0, 0, 0, 0, 0, 0, 0, 0, 0, 0, 0, 0, 0, 0, 0, 0, 0, 0, 0, 0, 0, 0, 0, 0, 0, 0, 0, 0, 0, 0, 0, 0, 0, 0, 0, 0, 0, 0, 0, 0, 0, 0, 0, 0, 0, 0, 0, 0, 0, 0, 0, 0, 0, 0, 0, 0, 0, 0, 0, 0, 0, 0, 0, 0, 0, 0, 0, 0, 0, 0, 0, 0, 0, 0, 0, 0, 0, 0, 0, 0, 0, 0, 0, 0, 0, 0, 0, 0, 0, 0, 0, 0, 0, 0, 0, 0, 0, 0, 0, 0, 0, 0, 0, 0, 0, 0, 0, 0, 0, 0, 0, 0, 0, 0, 0, 0, 0, 0, 0, 0, 0, 0, 0, 0, 0, 0, 0, 0, 0, 0, 0, 0, 0, 0, 0, 0, 0, 0, 0, 0, 0, 0, 0, 0, 0, 0, 0, 0, 0, 0, 0, 0, 0, 0, 0, 0, 0, 0, 0, 0, 0, 0, 0, 0, 0, 0, 0, 0, 0, 0, 0, 0, 0, 0, 0, 0, 0, 0, 0, 0, 0, 0, 0, 0, 0, 0, 0, 0, 0, 0, 0, 0, 0, 0, 0, 0, 0, 0, 0, 0, 0, 0, 0, 0, 0, 0, 0, 0, 0, 0, 0, 0, 0, 0, 0, 0, 0, 0, 0, 0, 0, 0, 0, 0, 0, 0, 0, 0, 0, 0, 0, 0, 0, 0, 0, 0, 0, 0, 0, 0, 0, 0, 0, 0, 0, 0, 0, 0, 0, 0, 0, 0, 0, 0, 0, 0, 0, 0, 0, 0, 0, 0, 0, 0, 0, 0, 0, 0, 0, 0, 0, 0, 0, 0, 0, 0, 0, 0, 0, 0, 0, 0, 0, 0, 0, 0, 0, 0, 0, 0, 0, 0, 0, 0, 0, 0, 0, 0, 0, 0, 0, 0, 0, 0, 0, 0, 0, 0, 0, 0, 0, 0, 0, 0, 0, 0, 0, 0, 0, 0, 0, 0, 0, 0, 0, 0, 0, 0, 0, 0, 0, 0, 0, 0, 0, 0, 0, 0, 0, 0, 0, 0, 0, 0, 0, 0, 0, 0, 0, 0, 0, 0, 0, 0, 0, 0, 0, 0, 0, 0, 0, 0, 0, 0, 0, 0, 0, 0, 0, 0, 0, 0, 0, 0, 0, 0, 0, 0, 0, 0, 0, 0, 0, 0, 0, 0, 0, 0, 0, 0, 0, 0, 0, 0, 0, 0, 0, 0, 0, 0, 0, 0, 0, 0, 0, 0, 0, 0, 0, 0, 0, 0, 0, 0, 0, 0, 0, 0, 0, 0, 0, 0, 0, 0, 0, 0, 0, 0, 0, 0, 0, 0, 0, 0, 0, 0, 0, 0, 0, 0, 0, 0, 0, 0, 0, 0, 0, 0, 0, 0, 0, 0, 0, 0, 0, 0])
_uv = me_mesh.uv_layers.new(name='UVMap')
_uv.uv.foreach_set('vector', [0.0, 0.0, 0.0, 0.0, 0.0, 0.0, 0.0, 0.0, 0.0, 0.0, 0.0, 0.0, 0.0, 0.0, 0.0, 0.0, 0.0, 0.0, 0.0, 0.0, 0.0, 0.0, 0.0, 0.0, 0.0, 0.0, 0.0, 0.0, 0.0, 0.0, 0.0, 0.0, 0.0, 0.0, 0.0, 0.0, 0.0, 0.0, 0.0, 0.0, 0.0, 0.0, 0.0, 0.0, 0.0, 0.0, 0.0, 0.0, 0.0, 0.0, 0.0, 0.0, 0.0, 0.0, 0.0, 0.0, 0.0, 0.0, 0.0, 0.0, 0.0, 0.0, 0.0, 0.0, 0.0, 0.0, 0.0, 0.0, 0.0, 0.0, 0.0, 0.0, 0.0, 0.0, 0.0, 0.0, 0.0, 0.0, 0.0, 0.0, 0.0, 0.0, 0.0, 0.0, 0.0, 0.0, 0.0, 0.0, 0.0, 0.0, 0.0, 0.0, 0.0, 0.0, 0.0, 0.0, 0.0, 0.0, 0.0, 0.0, 0.0, 0.0, 0.0, 0.0, 0.0, 0.0, 0.0, 0.0, 0.0, 0.0, 0.0, 0.0, 0.0, 0.0, 0.0, 0.0, 0.0, 0.0, 0.0, 0.0, 0.0, 0.0, 0.0, 0.0, 0.0, 0.0, 0.0, 0.0, 0.0, 0.0, 0.0, 0.0, 0.0, 0.0, 0.0, 0.0, 0.0, 0.0, 0.0, 0.0, 0.0, 0.0, 0.0, 0.0, 0.0, 0.0, 0.0, 0.0, 0.0, 0.0, 0.0, 0.0, 0.0, 0.0, 0.0, 0.0, 0.0, 0.0, 0.0, 0.0, 0.0, 0.0, 0.0, 0.0, 0.0, 0.0, 0.0, 0.0, 0.0, 0.0, 0.0, 0.0, 0.0, 0.0, 0.0, 0.0, 0.0, 0.0, 0.0, 0.0, 0.0, 0.0, 0.0, 0.0, 0.0, 0.0, 0.0, 0.0, 0.0, 0.0, 0.0, 0.0, 0.0, 0.0, 0.0, 0.0, 0.0, 0.0, 0.0, 0.0, 0.0, 0.0, 0.0, 0.0, 0.0, 0.0, 0.0, 0.0, 0.0, 0.0, 0.0, 0.0, 0.0, 0.0, 0.0, 0.0, 0.0, 0.0, 0.0, 0.0, 0.0, 0.0, 0.0, 0.0, 0.0, 0.0, 0.0, 0.0, 0.0, 0.0, 0.0, 0.0, 0.0, 0.0, 0.0, 0.0, 0.0, 0.0, 0.0, 0.0, 0.0, 0.0, 0.0, 0.0, 0.0, 0.0, 0.0, 0.0, 0.0, 0.0, 0.0, 0.0, 0.0, 0.0, 0.0, 0.0, 0.0, 0.0, 0.0, 0.0, 0.0, 0.0, 0.0, 0.0, 0.0, 0.0, 0.0, 0.0, 0.0, 0.0, 0.0, 0.0, 0.0, 0.0, 0.0, 0.0, 0.0, 0.0, 0.0, 0.0, 0.0, 0.0, 0.0, 0.0, 0.0, 0.0, 0.0, 0.0, 0.0, 0.0, 0.0, 0.0, 0.0, 0.0, 0.0, 0.0, 0.0, 0.0, 0.0, 0.0, 0.0, 0.0, 0.0, 0.0, 0.0, 0.0, 0.0, 0.0, 0.0, 0.0, 0.0, 0.0, 0.0, 0.0, 0.0, 0.0, 0.0, 0.0, 0.0, 0.0, 0.0, 0.0, 0.0, 0.0, 0.0, 0.0, 0.0, 0.0, 0.0, 0.0, 0.0, 0.0, 0.0, 0.0, 0.0, 0.0, 0.0, 0.0, 0.0, 0.0, 0.0, 0.0, 0.0, 0.0, 0.0, 0.0, 0.0, 0.0, 0.0, 0.0, 0.0, 0.0, 0.0, 0.0, 0.0, 0.0, 0.0, 0.0, 0.0, 0.0, 0.0, 0.0, 0.0, 0.0, 0.0, 0.0, 0.0, 0.0, 0.0, 0.0, 0.0, 0.0, 0.0, 0.0, 0.0, 0.0, 0.0, 0.0, 0.0, 0.0, 0.0, 0.0, 0.0, 0.0, 0.0, 0.0, 0.0, 0.0, 0.0, 0.0, 0.0, 0.0, 0.0, 0.0, 0.0, 0.0, 0.0, 0.0, 0.0, 0.0, 0.0, 0.0, 0.0, 0.0, 0.0, 0.0, 0.0, 0.0, 0.0, 0.0, 0.0, 0.0, 0.0, 0.0, 0.0, 0.0, 0.0, 0.0, 0.0, 0.0, 0.0, 0.0, 0.0, 0.0, 0.0, 0.0, 0.0, 0.0, 0.0, 0.0, 0.0, 0.0, 0.0, 0.0, 0.0, 0.0, 0.0, 0.0, 0.0, 0.0, 0.0, 0.0, 0.0, 0.0, 0.0, 0.0, 0.0, 0.0, 0.0, 0.0, 0.0, 0.0, 0.0, 0.0, 0.0, 0.0, 0.0, 0.0, 0.0, 0.0, 0.0, 0.0, 0.0, 0.0, 0.0, 0.0, 0.0, 0.0, 0.0, 0.0, 0.0, 0.0, 0.0, 0.0, 0.0, 0.0, 0.0, 0.0, 0.0, 0.0, 0.0, 0.0, 0.0, 0.0, 0.0, 0.0, 0.0, 0.0, 0.0, 0.0, 0.0, 0.0, 0.0, 0.0, 0.0, 0.0, 0.0, 0.0, 0.0, 0.0, 0.0, 0.0, 0.0, 0.0, 0.0, 0.0, 0.0, 0.0, 0.0, 0.0, 0.0, 0.0, 0.0, 0.0, 0.0, 0.0, 0.0, 0.0, 0.0, 0.0, 0.0, 0.0, 0.0, 0.0, 0.0, 0.0, 0.0, 0.0, 0.0, 0.0, 0.0, 0.0, 0.0, 0.0, 0.0, 0.0, 0.0, 0.0, 0.0, 0.0, 0.0, 0.0, 0.0, 0.0, 0.0, 0.0, 0.0, 0.0, 0.0, 0.0, 0.0, 0.0, 0.0, 0.0, 0.0, 0.0, 0.0, 0.0, 0.0, 0.0, 0.0, 0.0, 0.0, 0.0, 0.0, 0.0, 0.0, 0.0, 0.0, 0.0, 0.0, 0.0, 0.0, 0.0, 0.0, 0.0, 0.0, 0.0, 0.0, 0.0, 0.0, 0.0, 0.0, 0.0, 0.0, 0.0, 0.0, 0.0, 0.0, 0.0, 0.0, 0.0, 0.0, 0.0, 0.0, 0.0, 0.0, 0.0, 0.0, 0.0, 0.0, 0.0, 0.0, 0.0, 0.0, 0.0, 0.0, 0.0, 0.0, 0.0, 0.0, 0.0, 0.0, 0.0, 0.0, 0.0, 0.0, 0.0, 0.0, 0.0, 0.0, 0.0, 0.0, 0.0, 0.0, 0.0, 0.0, 0.0, 0.0, 0.0, 0.0, 0.0, 0.0, 0.0, 0.0, 0.0, 0.0, 0.0, 0.0, 0.0, 0.0, 0.0, 0.0, 0.0, 0.0, 0.0, 0.0, 0.0, 0.0, 0.0, 0.0, 0.0, 0.0, 0.0, 0.0, 0.0, 0.0, 0.0, 0.0, 0.0, 0.0, 0.0, 0.0, 0.0, 0.0, 0.0, 0.0, 0.0, 0.0, 0.0, 0.0, 0.0, 0.0, 0.0, 0.0, 0.0, 0.0, 0.0, 0.0, 0.0, 0.0, 0.0, 0.0, 0.0, 0.0, 0.0, 0.0, 0.0, 0.0, 0.0, 0.0, 0.0, 0.0, 0.0, 0.0, 0.0, 0.0, 0.0, 0.0, 0.0, 0.0, 0.0, 0.0, 0.0, 0.0, 0.0, 0.0, 0.0, 0.0, 0.0, 0.0, 0.0, 0.0, 0.0, 0.0, 0.0, 0.0, 0.0, 0.0, 0.0, 0.0, 0.0, 0.0, 0.0, 0.0, 0.0, 0.0, 0.0, 0.0, 0.0, 0.0, 0.0, 0.0, 0.0, 0.0, 0.0, 0.0, 0.0, 0.0, 0.0, 0.0, 0.0, 0.0, 0.0, 0.0, 0.0, 0.0, 0.0, 0.0, 0.0, 0.0, 0.0, 0.0, 0.0, 0.0, 0.0, 0.0, 0.0, 0.0, 0.0, 0.0, 0.0, 0.0, 0.0, 0.0, 0.0, 0.0, 0.0, 0.0, 0.0, 0.0, 0.0, 0.0, 0.0, 0.0, 0.0, 0.0, 0.0, 0.0, 0.0, 0.0, 0.0, 0.0, 0.0, 0.0, 0.0, 0.0, 0.0, 0.0, 0.0, 0.0, 0.0, 0.0, 0.0, 0.0, 0.0, 0.0, 0.0, 0.0, 0.0, 0.0, 0.0, 0.0, 0.0, 0.0, 0.0, 0.0, 0.0, 0.0, 0.0, 0.0, 0.0, 0.0, 0.0, 0.0, 0.0, 0.0, 0.0, 0.0, 0.0, 0.0, 0.0, 0.0, 0.0, 0.0, 0.0, 0.0, 0.0, 0.0, 0.0, 0.0, 0.0, 0.0, 0.0, 0.0, 0.0, 0.0, 0.0, 0.0, 0.0, 0.0, 0.0, 0.0, 0.0, 0.0, 0.0, 0.0, 0.0, 0.0, 0.0, 0.0, 0.0, 0.0, 0.0, 0.0, 0.0, 0.0, 0.0, 0.0, 0.0, 0.0, 0.0, 0.0, 0.0, 0.0, 0.0, 0.0, 0.0, 0.0, 0.0, 0.0, 0.0, 0.0, 0.0, 0.0, 0.0, 0.0, 0.0, 0.0, 0.0, 0.0, 0.0, 0.0, 0.0, 0.0, 0.0, 0.0, 0.0, 0.0, 0.0, 0.0, 0.0, 0.0, 0.0, 0.0, 0.0, 0.0, 0.0, 0.0, 0.0, 0.0, 0.0, 0.0, 0.0, 0.0, 0.0, 0.0, 0.0, 0.0, 0.0, 0.0, 0.0, 0.0, 0.0, 0.0, 0.0, 0.0, 0.0, 0.0, 0.0, 0.0, 0.0, 0.0, 0.0, 0.0, 0.0, 0.0, 0.0, 0.0, 0.0, 0.0, 0.0, 0.0, 0.0, 0.0, 0.0, 0.0, 0.0, 0.0, 0.0, 0.0, 0.0, 0.0, 0.0, 0.0, 0.0, 0.0, 0.0, 0.0, 0.0, 0.0, 0.0, 0.0, 0.0, 0.0, 0.0, 0.0, 0.0, 0.0, 0.0, 0.0, 0.0, 0.0, 0.0, 0.0, 0.0, 0.0, 0.0, 0.0, 0.0, 0.0, 0.0, 0.0, 0.0, 0.0, 0.0, 0.0, 0.0, 0.0, 0.0, 0.0, 0.0, 0.0, 0.0, 0.0, 0.0, 0.0, 0.0, 0.0, 0.0, 0.0, 0.0, 0.0, 0.0, 0.0, 0.0, 0.0, 0.0, 0.0, 0.0, 0.0, 0.0, 0.0, 0.0, 0.0, 0.0, 0.0, 0.0, 0.0, 0.0, 0.0, 0.0, 0.0, 0.0, 0.0, 0.0, 0.0, 0.0, 0.0, 0.0, 0.0, 0.0, 0.0, 0.0, 0.0, 0.0, 0.0, 0.0, 0.0, 0.0, 0.0, 0.0, 0.0, 0.0, 0.0, 0.0, 0.0, 0.0, 0.0, 0.0, 0.0, 0.0, 0.0, 0.0, 0.0, 0.0, 0.0, 0.0, 0.0, 0.0, 0.0, 0.0, 0.0, 0.0, 0.0, 0.0, 0.0, 0.0, 0.0, 0.0, 0.0, 0.0, 0.0, 0.0, 0.0, 0.0, 0.0, 0.0, 0.0, 0.0, 0.0, 0.0, 0.0, 0.0, 0.0, 0.0, 0.0, 0.0, 0.0, 0.0, 0.0, 0.0, 0.0, 0.0, 0.0, 0.0, 0.0, 0.0, 0.0, 0.0, 0.0, 0.0, 0.0, 0.0, 0.0, 0.0, 0.0, 0.0, 0.0, 0.0, 0.0, 0.0, 0.0, 0.0, 0.0, 0.0, 0.0, 0.0, 0.0, 0.0, 0.0, 0.0, 0.0, 0.0, 0.0, 0.0, 0.0, 0.0, 0.0, 0.0, 0.0, 0.0, 0.0, 0.0, 0.0, 0.0, 0.0, 0.0, 0.0, 0.0, 0.0, 0.0, 0.0, 0.0, 0.0, 0.0, 0.0, 0.0, 0.0, 0.0, 0.0, 0.0, 0.0, 0.0, 0.0, 0.0, 0.0, 0.0, 0.0, 0.0, 0.0, 0.0, 0.0, 0.0, 0.0, 0.0, 0.0, 0.0, 0.0, 0.0, 0.0, 0.0, 0.0, 0.0, 0.0, 0.0, 0.0, 0.0, 0.0, 0.0, 0.0, 0.0, 0.0, 0.0, 0.0, 0.0, 0.0, 0.0, 0.0, 0.0, 0.0, 0.0, 0.0, 0.0, 0.0, 0.0, 0.0, 0.0, 0.0, 0.0, 0.0, 0.0, 0.0, 0.0, 0.0, 0.0, 0.0, 0.0, 0.0, 0.0, 0.0, 0.0, 0.0, 0.0, 0.0, 0.0, 0.0, 0.0, 0.0, 0.0, 0.0, 0.0, 0.0, 0.0, 0.0, 0.0, 0.0, 0.0, 0.0, 0.0, 0.0, 0.0, 0.0, 0.0, 0.0, 0.0, 0.0, 0.0, 0.0, 0.0, 0.0, 0.0, 0.0, 0.0, 0.0, 0.0, 0.0, 0.0, 0.0, 0.0, 0.0, 0.0, 0.0, 0.0, 0.0, 0.0, 0.0, 0.0, 0.0, 0.0, 0.0, 0.0, 0.0, 0.0, 0.0, 0.0, 0.0, 0.0, 0.0, 0.0, 0.0, 0.0, 0.0, 0.0, 0.0, 0.0, 0.0, 0.0, 0.0, 0.0, 0.0, 0.0, 0.0, 0.0, 0.0, 0.0, 0.0, 0.0, 0.0, 0.0, 0.0, 0.0, 0.0, 0.0, 0.0, 0.0, 0.0, 0.0, 0.0, 0.0, 0.0, 0.0, 0.0, 0.0, 0.0, 0.0, 0.0, 0.0, 0.0, 0.0, 0.0, 0.0, 0.0, 0.0, 0.0, 0.0, 0.0, 0.0, 0.0, 0.0, 0.0, 0.0, 0.0, 0.0, 0.0, 0.0, 0.0, 0.0, 0.0, 0.0, 0.0, 0.0, 0.0, 0.0, 0.0, 0.0, 0.0, 0.0, 0.0, 0.0, 0.0, 0.0, 0.0, 0.0, 0.0, 0.0, 0.0, 0.0, 0.0, 0.0, 0.0, 0.0, 0.0, 0.0, 0.0, 0.0, 0.0, 0.0, 0.0, 0.0, 0.0, 0.0, 0.0, 0.0, 0.0, 0.0, 0.0, 0.0, 0.0, 0.0, 0.0, 0.0, 0.0, 0.0, 0.0, 0.0, 0.0, 0.0, 0.0, 0.0, 0.0, 0.0, 0.0, 0.0, 0.0, 0.0, 0.0, 0.0, 0.0, 0.0, 0.0, 0.0, 0.0, 0.0, 0.0, 0.0, 0.0, 0.0, 0.0, 0.0, 0.0, 0.0, 0.0, 0.0, 0.0, 0.0, 0.0, 0.0, 0.0, 0.0, 0.0, 0.0, 0.0, 0.0, 0.0, 0.0, 0.0, 0.0, 0.0, 0.0, 0.0, 0.0, 0.0, 0.0, 0.0, 0.0, 0.0, 0.0, 0.0, 0.0, 0.0, 0.0, 0.0, 0.0, 0.0, 0.0, 0.0, 0.0, 0.0, 0.0, 0.0, 0.0, 0.0, 0.0, 0.0, 0.0, 0.0, 0.0, 0.0, 0.0, 0.0, 0.0, 0.0, 0.0, 0.0, 0.0, 0.0, 0.0, 0.0, 0.0, 0.0, 0.0, 0.0, 0.0, 0.0, 0.0, 0.0, 0.0, 0.0, 0.0, 0.0, 0.0, 0.0, 0.0, 0.0, 0.0, 0.0, 0.0, 0.0, 0.0, 0.0, 0.0, 0.0, 0.0, 0.0, 0.0, 0.0, 0.0, 0.0, 0.0, 0.0, 0.0, 0.0, 0.0, 0.0, 0.0, 0.0, 0.0, 0.0, 0.0, 0.0, 0.0, 0.0, 0.0, 0.0, 0.0, 0.0, 0.0, 0.0, 0.0, 0.0, 0.0, 0.0, 0.0, 0.0, 0.0, 0.0, 0.0, 0.0, 0.0, 0.0, 0.0, 0.0, 0.0, 0.0, 0.0, 0.0, 0.0, 0.0, 0.0, 0.0, 0.0, 0.0, 0.0, 0.0, 0.0, 0.0, 0.0, 0.0, 0.0, 0.0, 0.0, 0.0, 0.0, 0.0, 0.0, 0.0, 0.0, 0.0, 0.0, 0.0, 0.0, 0.0, 0.0, 0.0, 0.0, 0.0, 0.0, 0.0, 0.0, 0.0, 0.0, 0.0, 0.0, 0.0, 0.0, 0.0, 0.0, 0.0, 0.0, 0.0, 0.0, 0.0, 0.0, 0.0, 0.0, 0.0, 0.0, 0.0, 0.0, 0.0, 0.0, 0.0, 0.0, 0.0, 0.0, 0.0, 0.0, 0.0, 0.0, 0.0, 0.0, 0.0, 0.0, 0.0, 0.0, 0.0, 0.0, 0.0, 0.0, 0.0, 0.0, 0.0, 0.0, 0.0, 0.0, 0.0, 0.0, 0.0, 0.0, 0.0, 0.0, 0.0, 0.0, 0.0, 0.0, 0.0, 0.0, 0.0, 0.0, 0.0, 0.0, 0.0, 0.0, 0.0, 0.0, 0.0, 0.0, 0.0, 0.0, 0.0, 0.0, 0.0, 0.0, 0.0, 0.0, 0.0, 0.0, 0.0, 0.0, 0.0, 0.0, 0.0, 0.0, 0.0, 0.0, 0.0, 0.0, 0.0, 0.0, 0.0, 0.0, 0.0, 0.0, 0.0, 0.0, 0.0, 0.0, 0.0, 0.0, 0.0, 0.0, 0.0, 0.0, 0.0, 0.0, 0.0, 0.0, 0.0, 0.0, 0.0, 0.0, 0.0, 0.0, 0.0, 0.0, 0.0, 0.0, 0.0, 0.0, 0.0, 0.0, 0.0, 0.0, 0.0, 0.0, 0.0, 0.0, 0.0, 0.0, 0.0, 0.0, 0.0, 0.0, 0.0, 0.0, 0.0, 0.0, 0.0, 0.0, 0.0, 0.0, 0.0, 0.0, 0.0, 0.0, 0.0, 0.0, 0.0, 0.0, 0.0, 0.0, 0.0, 0.0, 0.0, 0.0, 0.0, 0.0, 0.0, 0.0, 0.0, 0.0, 0.0, 0.0, 0.0, 0.0, 0.0, 0.0, 0.0, 0.0, 0.0, 0.0, 0.0, 0.0, 0.0, 0.0, 0.0, 0.0, 0.0, 0.0, 0.0, 0.0, 0.0, 0.0, 0.0, 0.0, 0.0, 0.0, 0.0, 0.0, 0.0, 0.0, 0.0, 0.0, 0.0, 0.0, 0.0, 0.0, 0.0, 0.0, 0.0, 0.0, 0.0, 0.0, 0.0, 0.0, 0.0, 0.0, 0.0, 0.0, 0.0, 0.0, 0.0, 0.0, 0.0, 0.0, 0.0, 0.0, 0.0, 0.0, 0.0, 0.0, 0.0, 0.0, 0.0, 0.0, 0.0, 0.0, 0.0, 0.0, 0.0, 0.0, 0.0, 0.0, 0.0, 0.0, 0.0, 0.0, 0.0, 0.0, 0.0, 0.0, 0.0, 0.0, 0.0, 0.0, 0.0, 0.0, 0.0, 0.0, 0.0, 0.0, 0.0, 0.0, 0.0, 0.0, 0.0, 0.0, 0.0, 0.0, 0.0, 0.0, 0.0, 0.0, 0.0, 0.0, 0.0, 0.0, 0.0, 0.0, 0.0, 0.0, 0.0, 0.0, 0.0, 0.0, 0.0, 0.0, 0.0, 0.0, 0.0, 0.0, 0.0, 0.0, 0.0, 0.0, 0.0, 0.0, 0.0, 0.0, 0.0, 0.0, 0.0, 0.0, 0.0, 0.0, 0.0, 0.0, 0.0, 0.0, 0.0, 0.0, 0.0, 0.0, 0.0, 0.0, 0.0, 0.0, 0.0, 0.0, 0.0, 0.0, 0.0, 0.0, 0.0, 0.0, 0.0, 0.0, 0.0, 0.0, 0.0, 0.0, 0.0, 0.0, 0.0, 0.0, 0.0, 0.0, 0.0, 0.0, 0.0, 0.0, 0.0, 0.0, 0.75, 0.625, 0.7188, 0.6875, 0.7188, 0.625, 0.75, 0.125, 0.75, 0.1875, 0.7188, 0.1875, 0.7188, 0.125, 0.75, 0.5625, 0.7188, 0.625, 0.7188, 0.5625, 0.75, 0.5625, 0.7188, 0.5, 0.75, 0.5, 0.75, 0.9375, 0.7344, 1.0, 0.7188, 0.9375, 0.75, 0.4375, 0.7188, 0.5, 0.7188, 0.4375, 0.75, 0.875, 0.7188, 0.9375, 0.7188, 0.875, 0.75, 0.4375, 0.7188, 0.375, 0.75, 0.375, 0.75, 0.8125, 0.7188, 0.875, 0.7188, 0.8125, 0.75, 0.375, 0.7188, 0.3125, 0.75, 0.3125, 0.75, 0.75, 0.7188, 0.8125, 0.7188, 0.75, 0.75, 0.3125, 0.7188, 0.25, 0.75, 0.25, 0.75, 0.6875, 0.7188, 0.75, 0.7188, 0.6875, 0.75, 0.25, 0.7188, 0.1875, 0.75, 0.1875, 0.7188, 0.3125, 0.6875, 0.25, 0.7188, 0.25, 0.7188, 0.75, 0.6875, 0.6875, 0.7188, 0.6875, 0.7188, 0.1875, 0.6875, 0.25, 0.6875, 0.1875, 0.7188, 0.6875, 0.6875, 0.625, 0.7188, 0.625, 0.7188, 0.125, 0.7188, 0.1875, 0.6875, 0.1875, 0.6875, 0.125, 0.7188, 0.625, 0.6875, 0.5625, 0.7188, 0.5625, 0.7188, 0.5625, 0.6875, 0.5, 0.7188, 0.5, 0.7188, 0.9375, 0.7031, 1.0, 0.6875, 0.9375, 0.7188, 0.5, 0.6875, 0.4375, 0.7188, 0.4375, 0.7188, 0.875, 0.6875, 0.9375, 0.6875, 0.875, 0.7188, 0.4375, 0.6875, 0.375, 0.7188, 0.375, 0.7188, 0.875, 0.6875, 0.8125, 0.7188, 0.8125, 0.7188, 0.375, 0.6875, 0.3125, 0.7188, 0.3125, 0.7188, 0.8125, 0.6875, 0.75, 0.7188, 0.75, 0.6875, 0.4375, 0.6562, 0.5, 0.6562, 0.4375, 0.6875, 0.9375, 0.6562, 0.875, 0.6875, 0.875, 0.6875, 0.4375, 0.6562, 0.375, 0.6875, 0.375, 0.6875, 0.8125, 0.6562, 0.875, 0.6562, 0.8125, 0.6875, 0.3125, 0.6562, 0.375, 0.6562, 0.3125, 0.6875, 0.8125, 0.6562, 0.75, 0.6875, 0.75, 0.6875, 0.3125, 0.6562, 0.25, 0.6875, 0.25, 0.6875, 0.75, 0.6562, 0.6875, 0.6875, 0.6875, 0.6875, 0.1875, 0.6562, 0.25, 0.6562, 0.1875, 0.6875, 0.625, 0.6562, 0.6875, 0.6562, 0.625, 0.6875, 0.125, 0.6875, 0.1875, 0.6562, 0.1875, 0.6562, 0.125, 0.6875, 0.5625, 0.6562, 0.625, 0.6562, 0.5625, 0.6875, 0.5625, 0.6562, 0.5, 0.6875, 0.5, 0.6875, 0.9375, 0.6719, 1.0, 0.6562, 0.9375, 0.6562, 0.1875, 0.625, 0.25, 0.625, 0.1875, 0.6562, 0.6875, 0.625, 0.625, 0.6562, 0.625, 0.6562, 0.125, 0.6562, 0.1875, 0.625, 0.1875, 0.625, 0.125, 0.6562, 0.5625, 0.625, 0.625, 0.625, 0.5625, 0.6562, 0.5625, 0.625, 0.5, 0.6562, 0.5, 0.6562, 0.9375, 0.6406, 1.0, 0.625, 0.9375, 0.6562, 0.5, 0.625, 0.4375, 0.6562, 0.4375, 0.6562, 0.9375, 0.625, 0.875, 0.6562, 0.875, 0.6562, 0.4375, 0.625, 0.375, 0.6562, 0.375, 0.6562, 0.875, 0.625, 0.8125, 0.6562, 0.8125, 0.6562, 0.3125, 0.625, 0.375, 0.625, 0.3125, 0.6562, 0.8125, 0.625, 0.75, 0.6562, 0.75, 0.6562, 0.3125, 0.625, 0.25, 0.6562, 0.25, 0.6562, 0.75, 0.625, 0.6875, 0.6562, 0.6875, 0.625, 0.9375, 0.5938, 0.875, 0.625, 0.875, 0.625, 0.4375, 0.5938, 0.375, 0.625, 0.375, 0.625, 0.875, 0.5938, 0.8125, 0.625, 0.8125, 0.625, 0.375, 0.5938, 0.3125, 0.625, 0.3125, 0.625, 0.75, 0.5938, 0.8125, 0.5938, 0.75, 0.625, 0.25, 0.5938, 0.3125, 0.5938, 0.25, 0.625, 0.6875, 0.5938, 0.75, 0.5938, 0.6875, 0.625, 0.1875, 0.5938, 0.25, 0.5938, 0.1875, 0.625, 0.6875, 0.5938, 0.625, 0.625, 0.625, 0.625, 0.125, 0.625, 0.1875, 0.5938, 0.1875, 0.5938, 0.125, 0.625, 0.5625, 0.5938, 0.625, 0.5938, 0.5625, 0.625, 0.5, 0.5938, 0.5625, 0.5938, 0.5, 0.625, 0.9375, 0.6094, 1.0, 0.5938, 0.9375, 0.625, 0.5, 0.5938, 0.4375, 0.625, 0.4375, 0.5938, 0.6875, 0.5625, 0.625, 0.5938, 0.625, 0.5938, 0.125, 0.5938, 0.1875, 0.5625, 0.1875, 0.5625, 0.125, 0.5938, 0.5625, 0.5625, 0.625, 0.5625, 0.5625, 0.5938, 0.5625, 0.5625, 0.5, 0.5938, 0.5, 0.5938, 0.9375, 0.5781, 1.0, 0.5625, 0.9375, 0.5938, 0.5, 0.5625, 0.4375, 0.5938, 0.4375, 0.5938, 0.9375, 0.5625, 0.875, 0.5938, 0.875, 0.5938, 0.4375, 0.5625, 0.375, 0.5938, 0.375, 0.5938, 0.875, 0.5625, 0.8125, 0.5938, 0.8125, 0.5938, 0.3125, 0.5625, 0.375, 0.5625, 0.3125, 0.5938, 0.75, 0.5625, 0.8125, 0.5625, 0.75, 0.5938, 0.25, 0.5625, 0.3125, 0.5625, 0.25, 0.5938, 0.75, 0.5625, 0.6875, 0.5938, 0.6875, 0.5938, 0.25, 0.5625, 0.1875, 0.5938, 0.1875, 0.5625, 0.375, 0.5312, 0.4375, 0.5312, 0.375, 0.5625, 0.8125, 0.5312, 0.875, 0.5312, 0.8125, 0.5625, 0.375, 0.5312, 0.3125, 0.5625, 0.3125, 0.5625, 0.8125, 0.5312, 0.75, 0.5625, 0.75, 0.5625, 0.3125, 0.5312, 0.25, 0.5625, 0.25, 0.5625, 0.75, 0.5312, 0.6875, 0.5625, 0.6875, 0.5625, 0.1875, 0.5312, 0.25, 0.5312, 0.1875, 0.5625, 0.6875, 0.5312, 0.625, 0.5625, 0.625, 0.5625, 0.125, 0.5625, 0.1875, 0.5312, 0.1875, 0.5312, 0.125, 0.5625, 0.625, 0.5312, 0.5625, 0.5625, 0.5625, 0.5625, 0.5625, 0.5312, 0.5, 0.5625, 0.5, 0.5625, 0.9375, 0.5469, 1.0, 0.5312, 0.9375, 0.5625, 0.5, 0.5312, 0.4375, 0.5625, 0.4375, 0.5625, 0.9375, 0.5312, 0.875, 0.5625, 0.875, 0.5312, 0.125, 0.5312, 0.1875, 0.5, 0.1875, 0.5, 0.125, 0.5312, 0.5625, 0.5, 0.625, 0.5, 0.5625, 0.5312, 0.5, 0.5, 0.5625, 0.5, 0.5, 0.5312, 0.9375, 0.5156, 1.0, 0.5, 0.9375, 0.5312, 0.5, 0.5, 0.4375, 0.5312, 0.4375, 0.5312, 0.875, 0.5, 0.9375, 0.5, 0.875, 0.5312, 0.375, 0.5, 0.4375, 0.5, 0.375, 0.5312, 0.8125, 0.5, 0.875, 0.5, 0.8125, 0.5312, 0.3125, 0.5, 0.375, 0.5, 0.3125, 0.5312, 0.8125, 0.5, 0.75, 0.5312, 0.75, 0.5312, 0.3125, 0.5, 0.25, 0.5312, 0.25, 0.5312, 0.75, 0.5, 0.6875, 0.5312, 0.6875, 0.5312, 0.1875, 0.5, 0.25, 0.5, 0.1875, 0.5312, 0.6875, 0.5, 0.625, 0.5312, 0.625, 0.5, 0.875, 0.4688, 0.8125, 0.5, 0.8125, 0.5, 0.3125, 0.4688, 0.375, 0.4688, 0.3125, 0.5, 0.75, 0.4688, 0.8125, 0.4688, 0.75, 0.5, 0.25, 0.4688, 0.3125, 0.4688, 0.25, 0.5, 0.6875, 0.4688, 0.75, 0.4688, 0.6875, 0.5, 0.1875, 0.4688, 0.25, 0.4688, 0.1875, 0.5, 0.6875, 0.4688, 0.625, 0.5, 0.625, 0.5, 0.125, 0.5, 0.1875, 0.4688, 0.1875, 0.4688, 0.125, 0.5, 0.5625, 0.4688, 0.625, 0.4688, 0.5625, 0.5, 0.5, 0.4688, 0.5625, 0.4687, 0.5, 0.5, 0.9375, 0.4844, 1.0, 0.4688, 0.9375, 0.5, 0.5, 0.4688, 0.4375, 0.5, 0.4375, 0.5, 0.9375, 0.4688, 0.875, 0.5, 0.875, 0.5, 0.4375, 0.4688, 0.375, 0.5, 0.375, 0.4688, 0.5625, 0.4375, 0.625, 0.4375, 0.5625, 0.4688, 0.5625, 0.4375, 0.5, 0.4687, 0.5, 0.4688, 0.9375, 0.4531, 1.0, 0.4375, 0.9375, 0.4688, 0.4375, 0.4375, 0.5, 0.4375, 0.4375, 0.4688, 0.875, 0.4375, 0.9375, 0.4375, 0.875, 0.4688, 0.4375, 0.4375, 0.375, 0.4688, 0.375, 0.4688, 0.8125, 0.4375, 0.875, 0.4375, 0.8125, 0.4688, 0.3125, 0.4375, 0.375, 0.4375, 0.3125, 0.4688, 0.8125, 0.4375, 0.75, 0.4688, 0.75, 0.4688, 0.25, 0.4375, 0.3125, 0.4375, 0.25, 0.4688, 0.6875, 0.4375, 0.75, 0.4375, 0.6875, 0.4688, 0.1875, 0.4375, 0.25, 0.4375, 0.1875, 0.4688, 0.6875, 0.4375, 0.625, 0.4688, 0.625, 0.4688, 0.125, 0.4688, 0.1875, 0.4375, 0.1875, 0.4375, 0.125, 0.4375, 0.3125, 0.4062, 0.375, 0.4062, 0.3125, 0.4375, 0.8125, 0.4062, 0.75, 0.4375, 0.75, 0.4375, 0.3125, 0.4062, 0.25, 0.4375, 0.25, 0.4375, 0.75, 0.4062, 0.6875, 0.4375, 0.6875, 0.4375, 0.1875, 0.4062, 0.25, 0.4062, 0.1875, 0.4375, 0.625, 0.4062, 0.6875, 0.4062, 0.625, 0.4375, 0.125, 0.4375, 0.1875, 0.4062, 0.1875, 0.4062, 0.125, 0.4375, 0.5625, 0.4062, 0.625, 0.4062, 0.5625, 0.4375, 0.5, 0.4062, 0.5625, 0.4062, 0.5, 0.4375, 0.9375, 0.4219, 1.0, 0.4062, 0.9375, 0.4375, 0.5, 0.4062, 0.4375, 0.4375, 0.4375, 0.4375, 0.9375, 0.4062, 0.875, 0.4375, 0.875, 0.4375, 0.4375, 0.4062, 0.375, 0.4375, 0.375, 0.4375, 0.875, 0.4062, 0.8125, 0.4375, 0.8125, 0.4062, 0.5, 0.4062, 0.5625, 0.375, 0.5625, 0.375, 0.5, 0.4062, 0.9375, 0.3906, 1.0, 0.375, 0.9375, 0.4062, 0.4375, 0.4062, 0.5, 0.375, 0.5, 0.375, 0.4375, 0.4062, 0.875, 0.4062, 0.9375, 0.375, 0.9375, 0.375, 0.875, 0.4062, 0.375, 0.4062, 0.4375, 0.375, 0.4375, 0.375, 0.375, 0.4062, 0.875, 0.375, 0.8125, 0.4062, 0.8125, 0.4062, 0.3125, 0.4062, 0.375, 0.375, 0.375, 0.375, 0.3125, 0.4062, 0.8125, 0.375, 0.75, 0.4062, 0.75, 0.4062, 0.25, 0.4062, 0.3125, 0.375, 0.3125, 0.375, 0.25, 0.4062, 0.6875, 0.375, 0.75, 0.375, 0.6875, 0.4062, 0.1875, 0.4062, 0.25, 0.375, 0.25, 0.375, 0.1875, 0.4062, 0.625, 0.375, 0.6875, 0.375, 0.625, 0.4062, 0.125, 0.4062, 0.1875, 0.375, 0.1875, 0.375, 0.125, 0.4062, 0.5625, 0.375, 0.625, 0.375, 0.5625, 0.375, 0.25, 0.375, 0.3125, 0.3438, 0.3125, 0.3438, 0.25, 0.375, 0.6875, 0.375, 0.75, 0.3438, 0.75, 0.3438, 0.6875, 0.375, 0.1875, 0.375, 0.25, 0.3438, 0.25, 0.3438, 0.1875, 0.375, 0.625, 0.375, 0.6875, 0.3438, 0.6875, 0.3438, 0.625, 0.375, 0.125, 0.375, 0.1875, 0.3438, 0.1875, 0.3438, 0.125, 0.375, 0.5625, 0.375, 0.625, 0.3438, 0.625, 0.3438, 0.5625, 0.375, 0.5, 0.375, 0.5625, 0.3438, 0.5625, 0.3437, 0.5, 0.375, 0.9375, 0.3594, 1.0, 0.3438, 0.9375, 0.375, 0.4375, 0.375, 0.5, 0.3437, 0.5, 0.3438, 0.4375, 0.375, 0.875, 0.375, 0.9375, 0.3438, 0.9375, 0.3438, 0.875, 0.375, 0.375, 0.375, 0.4375, 0.3438, 0.4375, 0.3438, 0.375, 0.375, 0.8125, 0.3438, 0.875, 0.3438, 0.8125, 0.375, 0.3125, 0.375, 0.375, 0.3438, 0.375, 0.3438, 0.3125, 0.375, 0.8125, 0.3438, 0.75, 0.375, 0.75, 0.3438, 0.9375, 0.3281, 1.0, 0.3125, 0.9375, 0.3438, 0.4375, 0.3437, 0.5, 0.3125, 0.5, 0.3125, 0.4375, 0.3438, 0.875, 0.3438, 0.9375, 0.3125, 0.9375, 0.3125, 0.875, 0.3438, 0.375, 0.3438, 0.4375, 0.3125, 0.4375, 0.3125, 0.375, 0.3438, 0.8125, 0.3125, 0.875, 0.3125, 0.8125, 0.3438, 0.3125, 0.3438, 0.375, 0.3125, 0.375, 0.3125, 0.3125, 0.3438, 0.75, 0.3438, 0.8125, 0.3125, 0.8125, 0.3125, 0.75, 0.3438, 0.25, 0.3438, 0.3125, 0.3125, 0.3125, 0.3125, 0.25, 0.3438, 0.6875, 0.3438, 0.75, 0.3125, 0.75, 0.3125, 0.6875, 0.3438, 0.1875, 0.3438, 0.25, 0.3125, 0.25, 0.3125, 0.1875, 0.3438, 0.625, 0.3438, 0.6875, 0.3125, 0.6875, 0.3125, 0.625, 0.3438, 0.125, 0.3438, 0.1875, 0.3125, 0.1875, 0.3125, 0.125, 0.3438, 0.5625, 0.3438, 0.625, 0.3125, 0.625, 0.3125, 0.5625, 0.3437, 0.5, 0.3438, 0.5625, 0.3125, 0.5625, 0.3125, 0.5, 0.3125, 0.6875, 0.3125, 0.75, 0.2812, 0.75, 0.2812, 0.6875, 0.3125, 0.1875, 0.3125, 0.25, 0.2812, 0.25, 0.2812, 0.1875, 0.3125, 0.625, 0.3125, 0.6875, 0.2812, 0.6875, 0.2812, 0.625, 0.3125, 0.125, 0.3125, 0.1875, 0.2812, 0.1875, 0.2812, 0.125, 0.3125, 0.5625, 0.3125, 0.625, 0.2812, 0.625, 0.2812, 0.5625, 0.3125, 0.5, 0.3125, 0.5625, 0.2812, 0.5625, 0.2812, 0.5, 0.3125, 0.9375, 0.2969, 1.0, 0.2812, 0.9375, 0.3125, 0.4375, 0.3125, 0.5, 0.2812, 0.5, 0.2812, 0.4375, 0.3125, 0.875, 0.2812, 0.9375, 0.2812, 0.875, 0.3125, 0.375, 0.3125, 0.4375, 0.2812, 0.4375, 0.2812, 0.375, 0.3125, 0.8125, 0.3125, 0.875, 0.2812, 0.875, 0.2812, 0.8125, 0.3125, 0.3125, 0.3125, 0.375, 0.2812, 0.375, 0.2812, 0.3125, 0.3125, 0.75, 0.3125, 0.8125, 0.2812, 0.8125, 0.2812, 0.75, 0.3125, 0.25, 0.3125, 0.3125, 0.2812, 0.3125, 0.2812, 0.25, 0.2812, 0.4375, 0.2812, 0.5, 0.25, 0.5, 0.25, 0.4375, 0.2812, 0.875, 0.2812, 0.9375, 0.25, 0.9375, 0.25, 0.875, 0.2812, 0.375, 0.2812, 0.4375, 0.25, 0.4375, 0.25, 0.375, 0.2812, 0.8125, 0.2812, 0.875, 0.25, 0.875, 0.25, 0.8125, 0.2812, 0.3125, 0.2812, 0.375, 0.25, 0.375, 0.25, 0.3125, 0.2812, 0.75, 0.2812, 0.8125, 0.25, 0.8125, 0.25, 0.75, 0.2812, 0.25, 0.2812, 0.3125, 0.25, 0.3125, 0.25, 0.25, 0.2812, 0.6875, 0.2812, 0.75, 0.25, 0.75, 0.25, 0.6875, 0.2812, 0.1875, 0.2812, 0.25, 0.25, 0.25, 0.25, 0.1875, 0.2812, 0.625, 0.2812, 0.6875, 0.25, 0.6875, 0.25, 0.625, 0.2812, 0.125, 0.2812, 0.1875, 0.25, 0.1875, 0.25, 0.125, 0.2812, 0.5625, 0.2812, 0.625, 0.25, 0.625, 0.25, 0.5625, 0.2812, 0.5, 0.2812, 0.5625, 0.25, 0.5625, 0.25, 0.5, 0.2812, 0.9375, 0.2656, 1.0, 0.25, 0.9375, 0.25, 0.1875, 0.25, 0.25, 0.2188, 0.25, 0.2188, 0.1875, 0.25, 0.625, 0.25, 0.6875, 0.2188, 0.6875, 0.2188, 0.625, 0.25, 0.125, 0.25, 0.1875, 0.2188, 0.1875, 0.2188, 0.125, 0.25, 0.5625, 0.25, 0.625, 0.2188, 0.625, 0.2188, 0.5625, 0.25, 0.5, 0.25, 0.5625, 0.2188, 0.5625, 0.2187, 0.5, 0.25, 0.9375, 0.2344, 1.0, 0.2188, 0.9375, 0.25, 0.4375, 0.25, 0.5, 0.2187, 0.5, 0.2188, 0.4375, 0.25, 0.875, 0.25, 0.9375, 0.2188, 0.9375, 0.2188, 0.875, 0.25, 0.375, 0.25, 0.4375, 0.2188, 0.4375, 0.2188, 0.375, 0.25, 0.8125, 0.25, 0.875, 0.2188, 0.875, 0.2188, 0.8125, 0.25, 0.3125, 0.25, 0.375, 0.2188, 0.375, 0.2188, 0.3125, 0.25, 0.75, 0.25, 0.8125, 0.2188, 0.8125, 0.2188, 0.75, 0.25, 0.25, 0.25, 0.3125, 0.2188, 0.3125, 0.2188, 0.25, 0.25, 0.6875, 0.25, 0.75, 0.2188, 0.75, 0.2188, 0.6875, 0.2188, 0.875, 0.2188, 0.9375, 0.1875, 0.9375, 0.1875, 0.875, 0.2188, 0.375, 0.2188, 0.4375, 0.1875, 0.4375, 0.1875, 0.375, 0.2188, 0.8125, 0.2188, 0.875, 0.1875, 0.875, 0.1875, 0.8125, 0.2188, 0.3125, 0.2188, 0.375, 0.1875, 0.375, 0.1875, 0.3125, 0.2188, 0.75, 0.2188, 0.8125, 0.1875, 0.8125, 0.1875, 0.75, 0.2188, 0.25, 0.2188, 0.3125, 0.1875, 0.3125, 0.1875, 0.25, 0.2188, 0.6875, 0.2188, 0.75, 0.1875, 0.75, 0.1875, 0.6875, 0.2188, 0.1875, 0.2188, 0.25, 0.1875, 0.25, 0.1875, 0.1875, 0.2188, 0.625, 0.2188, 0.6875, 0.1875, 0.6875, 0.1875, 0.625, 0.2188, 0.125, 0.2188, 0.1875, 0.1875, 0.1875, 0.1875, 0.125, 0.2188, 0.5625, 0.2188, 0.625, 0.1875, 0.625, 0.1875, 0.5625, 0.2187, 0.5, 0.2188, 0.5625, 0.1875, 0.5625, 0.1875, 0.5, 0.2188, 0.9375, 0.2031, 1.0, 0.1875, 0.9375, 0.2188, 0.4375, 0.2187, 0.5, 0.1875, 0.5, 0.1875, 0.4375, 0.1875, 0.625, 0.1875, 0.6875, 0.1562, 0.6875, 0.1563, 0.625, 0.1875, 0.125, 0.1875, 0.1875, 0.1562, 0.1875, 0.1562, 0.125, 0.1875, 0.5625, 0.1875, 0.625, 0.1563, 0.625, 0.1562, 0.5625, 0.1875, 0.5, 0.1875, 0.5625, 0.1562, 0.5625, 0.1562, 0.5, 0.1875, 0.9375, 0.1719, 1.0, 0.1563, 0.9375, 0.1875, 0.4375, 0.1875, 0.5, 0.1562, 0.5, 0.1562, 0.4375, 0.1875, 0.875, 0.1875, 0.9375, 0.1563, 0.9375, 0.1562, 0.875, 0.1875, 0.375, 0.1875, 0.4375, 0.1562, 0.4375, 0.1563, 0.375, 0.1875, 0.8125, 0.1875, 0.875, 0.1562, 0.875, 0.1562, 0.8125, 0.1875, 0.3125, 0.1875, 0.375, 0.1563, 0.375, 0.1562, 0.3125, 0.1875, 0.75, 0.1875, 0.8125, 0.1562, 0.8125, 0.1563, 0.75, 0.1875, 0.25, 0.1875, 0.3125, 0.1562, 0.3125, 0.1563, 0.25, 0.1875, 0.6875, 0.1875, 0.75, 0.1563, 0.75, 0.1562, 0.6875, 0.1875, 0.1875, 0.1875, 0.25, 0.1563, 0.25, 0.1562, 0.1875, 0.1563, 0.375, 0.1562, 0.4375, 0.125, 0.4375, 0.125, 0.375, 0.1562, 0.8125, 0.1562, 0.875, 0.125, 0.875, 0.125, 0.8125, 0.1562, 0.3125, 0.1563, 0.375, 0.125, 0.375, 0.125, 0.3125, 0.1563, 0.75, 0.1562, 0.8125, 0.125, 0.8125, 0.125, 0.75, 0.1563, 0.25, 0.1562, 0.3125, 0.125, 0.3125, 0.125, 0.25, 0.1562, 0.6875, 0.1563, 0.75, 0.125, 0.75, 0.125, 0.6875, 0.1562, 0.1875, 0.1563, 0.25, 0.125, 0.25, 0.125, 0.1875, 0.1563, 0.625, 0.1562, 0.6875, 0.125, 0.6875, 0.125, 0.625, 0.1562, 0.125, 0.1562, 0.1875, 0.125, 0.1875, 0.125, 0.125, 0.1562, 0.5625, 0.1563, 0.625, 0.125, 0.625, 0.125, 0.5625, 0.1562, 0.5, 0.1562, 0.5625, 0.125, 0.5625, 0.125, 0.5, 0.1563, 0.9375, 0.1406, 1.0, 0.125, 0.9375, 0.1562, 0.4375, 0.1562, 0.5, 0.125, 0.5, 0.125, 0.4375, 0.1562, 0.875, 0.1563, 0.9375, 0.125, 0.9375, 0.125, 0.875, 0.125, 0.125, 0.125, 0.1875, 0.09375, 0.1875, 0.09375, 0.125, 0.125, 0.5625, 0.125, 0.625, 0.09375, 0.625, 0.09375, 0.5625, 0.125, 0.5, 0.125, 0.5625, 0.09375, 0.5625, 0.09375, 0.5, 0.125, 0.9375, 0.1094, 1.0, 0.09375, 0.9375, 0.125, 0.4375, 0.125, 0.5, 0.09375, 0.5, 0.09375, 0.4375, 0.125, 0.875, 0.125, 0.9375, 0.09375, 0.9375, 0.09375, 0.875, 0.125, 0.375, 0.125, 0.4375, 0.09375, 0.4375, 0.09375, 0.375, 0.125, 0.8125, 0.125, 0.875, 0.09375, 0.875, 0.09375, 0.8125, 0.125, 0.3125, 0.125, 0.375, 0.09375, 0.375, 0.09375, 0.3125, 0.125, 0.75, 0.125, 0.8125, 0.09375, 0.8125, 0.09375, 0.75, 0.125, 0.25, 0.125, 0.3125, 0.09375, 0.3125, 0.09375, 0.25, 0.125, 0.6875, 0.125, 0.75, 0.09375, 0.75, 0.09375, 0.6875, 0.125, 0.1875, 0.125, 0.25, 0.09375, 0.25, 0.09375, 0.1875, 0.125, 0.625, 0.125, 0.6875, 0.09375, 0.6875, 0.09375, 0.625, 0.09375, 0.3125, 0.09375, 0.375, 0.0625, 0.375, 0.0625, 0.3125, 0.09375, 0.75, 0.09375, 0.8125, 0.0625, 0.8125, 0.0625, 0.75, 0.09375, 0.25, 0.09375, 0.3125, 0.0625, 0.3125, 0.0625, 0.25, 0.09375, 0.6875, 0.09375, 0.75, 0.0625, 0.75, 0.0625, 0.6875, 0.09375, 0.1875, 0.09375, 0.25, 0.0625, 0.25, 0.0625, 0.1875, 0.09375, 0.625, 0.09375, 0.6875, 0.0625, 0.6875, 0.0625, 0.625, 0.09375, 0.125, 0.09375, 0.1875, 0.0625, 0.1875, 0.0625, 0.125, 0.09375, 0.5625, 0.09375, 0.625, 0.0625, 0.625, 0.0625, 0.5625, 0.09375, 0.5, 0.09375, 0.5625, 0.0625, 0.5625, 0.0625, 0.5, 0.09375, 0.9375, 0.07812, 1.0, 0.0625, 0.9375, 0.09375, 0.4375, 0.09375, 0.5, 0.0625, 0.5, 0.0625, 0.4375, 0.09375, 0.875, 0.09375, 0.9375, 0.0625, 0.9375, 0.0625, 0.875, 0.09375, 0.375, 0.09375, 0.4375, 0.0625, 0.4375, 0.0625, 0.375, 0.09375, 0.8125, 0.09375, 0.875, 0.0625, 0.875, 0.0625, 0.8125, 0.0625, 0.5, 0.0625, 0.5625, 0.03125, 0.5625, 0.03125, 0.5, 0.0625, 0.9375, 0.04688, 1.0, 0.03125, 0.9375, 0.0625, 0.4375, 0.0625, 0.5, 0.03125, 0.5, 0.03125, 0.4375, 0.0625, 0.875, 0.0625, 0.9375, 0.03125, 0.9375, 0.03125, 0.875, 0.0625, 0.375, 0.0625, 0.4375, 0.03125, 0.4375, 0.03125, 0.375, 0.0625, 0.8125, 0.0625, 0.875, 0.03125, 0.875, 0.03125, 0.8125, 0.0625, 0.3125, 0.0625, 0.375, 0.03125, 0.375, 0.03125, 0.3125, 0.0625, 0.75, 0.0625, 0.8125, 0.03125, 0.8125, 0.03125, 0.75, 0.0625, 0.25, 0.0625, 0.3125, 0.03125, 0.3125, 0.03125, 0.25, 0.0625, 0.6875, 0.0625, 0.75, 0.03125, 0.75, 0.03125, 0.6875, 0.0625, 0.1875, 0.0625, 0.25, 0.03125, 0.25, 0.03125, 0.1875, 0.0625, 0.625, 0.0625, 0.6875, 0.03125, 0.6875, 0.03125, 0.625, 0.0625, 0.125, 0.0625, 0.1875, 0.03125, 0.1875, 0.03125, 0.125, 0.0625, 0.5625, 0.0625, 0.625, 0.03125, 0.625, 0.03125, 0.5625, 0.03125, 0.75, 0.03125, 0.8125, 0.0, 0.8125, 0.0, 0.75, 0.03125, 0.25, 0.03125, 0.3125, 0.0, 0.3125, 0.0, 0.25, 0.03125, 0.6875, 0.03125, 0.75, 0.0, 0.75, 0.0, 0.6875, 0.03125, 0.1875, 0.03125, 0.25, 0.0, 0.25, 0.0, 0.1875, 0.03125, 0.625, 0.03125, 0.6875, 0.0, 0.6875, 0.0, 0.625, 0.03125, 0.125, 0.03125, 0.1875, 0.0, 0.1875, 0.0, 0.125, 0.03125, 0.5625, 0.03125, 0.625, 0.0, 0.625, 0.0, 0.5625, 0.03125, 0.5, 0.03125, 0.5625, 0.0, 0.5625, 0.0, 0.5, 0.03125, 0.9375, 0.01562, 1.0, 0.0, 0.9375, 0.03125, 0.4375, 0.03125, 0.5, 0.0, 0.5, 0.0, 0.4375, 0.03125, 0.875, 0.03125, 0.9375, 0.0, 0.9375, 0.0, 0.875, 0.03125, 0.375, 0.03125, 0.4375, 0.0, 0.4375, 0.0, 0.375, 0.03125, 0.8125, 0.03125, 0.875, 0.0, 0.875, 0.0, 0.8125, 0.03125, 0.3125, 0.03125, 0.375, 0.0, 0.375, 0.0, 0.3125, 1.0, 0.5, 1.0, 0.5625, 0.9687, 0.5625, 0.9687, 0.5, 1.0, 0.9375, 0.9844, 1.0, 0.9688, 0.9375, 1.0, 0.4375, 1.0, 0.5, 0.9687, 0.5, 0.9687, 0.4375, 1.0, 0.875, 1.0, 0.9375, 0.9688, 0.9375, 0.9687, 0.875, 1.0, 0.375, 1.0, 0.4375, 0.9687, 0.4375, 0.9688, 0.375, 1.0, 0.8125, 1.0, 0.875, 0.9687, 0.875, 0.9687, 0.8125, 1.0, 0.3125, 1.0, 0.375, 0.9688, 0.375, 0.9687, 0.3125, 1.0, 0.75, 1.0, 0.8125, 0.9687, 0.8125, 0.9688, 0.75, 1.0, 0.25, 1.0, 0.3125, 0.9687, 0.3125, 0.9688, 0.25, 1.0, 0.6875, 1.0, 0.75, 0.9688, 0.75, 0.9687, 0.6875, 1.0, 0.1875, 1.0, 0.25, 0.9688, 0.25, 0.9687, 0.1875, 1.0, 0.625, 1.0, 0.6875, 0.9687, 0.6875, 0.9688, 0.625, 1.0, 0.125, 1.0, 0.1875, 0.9687, 0.1875, 0.9687, 0.125, 1.0, 0.5625, 1.0, 0.625, 0.9688, 0.625, 0.9687, 0.5625, 0.9688, 0.25, 0.9687, 0.3125, 0.9375, 0.3125, 0.9375, 0.25, 0.9687, 0.6875, 0.9688, 0.75, 0.9375, 0.75, 0.9375, 0.6875, 0.9687, 0.1875, 0.9688, 0.25, 0.9375, 0.25, 0.9375, 0.1875, 0.9688, 0.625, 0.9687, 0.6875, 0.9375, 0.6875, 0.9375, 0.625, 0.9687, 0.125, 0.9687, 0.1875, 0.9375, 0.1875, 0.9375, 0.125, 0.9687, 0.5625, 0.9688, 0.625, 0.9375, 0.625, 0.9375, 0.5625, 0.9687, 0.5, 0.9687, 0.5625, 0.9375, 0.5625, 0.9375, 0.5, 0.9688, 0.9375, 0.9531, 1.0, 0.9375, 0.9375, 0.9687, 0.4375, 0.9687, 0.5, 0.9375, 0.5, 0.9375, 0.4375, 0.9687, 0.875, 0.9688, 0.9375, 0.9375, 0.9375, 0.9375, 0.875, 0.9688, 0.375, 0.9687, 0.4375, 0.9375, 0.4375, 0.9375, 0.375, 0.9687, 0.8125, 0.9375, 0.875, 0.9375, 0.8125, 0.9687, 0.3125, 0.9688, 0.375, 0.9375, 0.375, 0.9375, 0.3125, 0.9688, 0.75, 0.9687, 0.8125, 0.9375, 0.8125, 0.9375, 0.75, 0.9375, 0.9375, 0.9219, 1.0, 0.9062, 0.9375, 0.9375, 0.4375, 0.9375, 0.5, 0.9062, 0.5, 0.9062, 0.4375, 0.9375, 0.875, 0.9375, 0.9375, 0.9062, 0.9375, 0.9062, 0.875, 0.9375, 0.375, 0.9375, 0.4375, 0.9062, 0.4375, 0.9062, 0.375, 0.9375, 0.875, 0.9062, 0.8125, 0.9375, 0.8125, 0.9375, 0.3125, 0.9375, 0.375, 0.9062, 0.375, 0.9062, 0.3125, 0.9375, 0.8125, 0.9062, 0.75, 0.9375, 0.75, 0.9375, 0.25, 0.9375, 0.3125, 0.9062, 0.3125, 0.9062, 0.25, 0.9375, 0.6875, 0.9062, 0.75, 0.9062, 0.6875, 0.9375, 0.1875, 0.9375, 0.25, 0.9062, 0.25, 0.9062, 0.1875, 0.9375, 0.625, 0.9375, 0.6875, 0.9062, 0.6875, 0.9062, 0.625, 0.9375, 0.125, 0.9375, 0.1875, 0.9062, 0.1875, 0.9062, 0.125, 0.9375, 0.5625, 0.9375, 0.625, 0.9062, 0.625, 0.9062, 0.5625, 0.9375, 0.5, 0.9375, 0.5625, 0.9062, 0.5625, 0.9062, 0.5, 0.9062, 0.6875, 0.875, 0.75, 0.875, 0.6875, 0.9062, 0.1875, 0.9062, 0.25, 0.875, 0.25, 0.875, 0.1875, 0.9062, 0.6875, 0.875, 0.625, 0.9062, 0.625, 0.9062, 0.125, 0.9062, 0.1875, 0.875, 0.1875, 0.875, 0.125, 0.9062, 0.5625, 0.875, 0.625, 0.875, 0.5625, 0.9062, 0.5, 0.875, 0.5625, 0.875, 0.5, 0.9062, 0.9375, 0.8906, 1.0, 0.875, 0.9375, 0.9062, 0.5, 0.875, 0.4375, 0.9062, 0.4375, 0.9062, 0.875, 0.9062, 0.9375, 0.875, 0.9375, 0.875, 0.875, 0.9062, 0.4375, 0.875, 0.375, 0.9062, 0.375, 0.9062, 0.875, 0.875, 0.8125, 0.9062, 0.8125, 0.9062, 0.3125, 0.875, 0.375, 0.875, 0.3125, 0.9062, 0.8125, 0.875, 0.75, 0.9062, 0.75, 0.9062, 0.25, 0.9062, 0.3125, 0.875, 0.3125, 0.875, 0.25, 0.875, 0.5, 0.8437, 0.4375, 0.875, 0.4375, 0.875, 0.9375, 0.8438, 0.875, 0.875, 0.875, 0.875, 0.4375, 0.8438, 0.375, 0.875, 0.375, 0.875, 0.8125, 0.8438, 0.875, 0.8437, 0.8125, 0.875, 0.3125, 0.8438, 0.375, 0.8437, 0.3125, 0.875, 0.8125, 0.8438, 0.75, 0.875, 0.75, 0.875, 0.3125, 0.8438, 0.25, 0.875, 0.25, 0.875, 0.6875, 0.8438, 0.75, 0.8437, 0.6875, 0.875, 0.1875, 0.8438, 0.25, 0.8437, 0.1875, 0.875, 0.6875, 0.8438, 0.625, 0.875, 0.625, 0.875, 0.125, 0.875, 0.1875, 0.8437, 0.1875, 0.8438, 0.125, 0.875, 0.5625, 0.8438, 0.625, 0.8437, 0.5625, 0.875, 0.5, 0.8437, 0.5625, 0.8437, 0.5, 0.875, 0.9375, 0.8594, 1.0, 0.8438, 0.9375, 0.8437, 0.1875, 0.8125, 0.25, 0.8125, 0.1875, 0.8437, 0.6875, 0.8125, 0.625, 0.8438, 0.625, 0.8438, 0.125, 0.8437, 0.1875, 0.8125, 0.1875, 0.8125, 0.125, 0.8437, 0.5625, 0.8125, 0.625, 0.8125, 0.5625, 0.8437, 0.5, 0.8125, 0.5625, 0.8125, 0.5, 0.8438, 0.9375, 0.8281, 1.0, 0.8125, 0.9375, 0.8437, 0.5, 0.8125, 0.4375, 0.8437, 0.4375, 0.8438, 0.875, 0.8125, 0.9375, 0.8125, 0.875, 0.8437, 0.4375, 0.8125, 0.375, 0.8438, 0.375, 0.8438, 0.875, 0.8125, 0.8125, 0.8437, 0.8125, 0.8437, 0.3125, 0.8125, 0.375, 0.8125, 0.3125, 0.8437, 0.8125, 0.8125, 0.75, 0.8438, 0.75, 0.8437, 0.3125, 0.8125, 0.25, 0.8438, 0.25, 0.8437, 0.6875, 0.8125, 0.75, 0.8125, 0.6875, 0.8125, 0.4375, 0.7812, 0.375, 0.8125, 0.375, 0.8125, 0.875, 0.7812, 0.8125, 0.8125, 0.8125, 0.8125, 0.3125, 0.7812, 0.375, 0.7812, 0.3125, 0.8125, 0.8125, 0.7812, 0.75, 0.8125, 0.75, 0.8125, 0.3125, 0.7812, 0.25, 0.8125, 0.25, 0.8125, 0.6875, 0.7812, 0.75, 0.7812, 0.6875, 0.8125, 0.1875, 0.7812, 0.25, 0.7812, 0.1875, 0.8125, 0.6875, 0.7812, 0.625, 0.8125, 0.625, 0.8125, 0.125, 0.8125, 0.1875, 0.7812, 0.1875, 0.7812, 0.125, 0.8125, 0.5625, 0.7812, 0.625, 0.7812, 0.5625, 0.8125, 0.5, 0.7812, 0.5625, 0.7812, 0.5, 0.8125, 0.9375, 0.7969, 1.0, 0.7812, 0.9375, 0.8125, 0.5, 0.7812, 0.4375, 0.8125, 0.4375, 0.8125, 0.875, 0.7812, 0.9375, 0.7812, 0.875, 0.7812, 0.125, 0.7812, 0.1875, 0.75, 0.1875, 0.75, 0.125, 0.7812, 0.5625, 0.75, 0.625, 0.75, 0.5625, 0.7812, 0.5, 0.75, 0.5625, 0.75, 0.5, 0.7812, 0.9375, 0.7656, 1.0, 0.75, 0.9375, 0.7812, 0.5, 0.75, 0.4375, 0.7812, 0.4375, 0.7812, 0.9375, 0.75, 0.875, 0.7812, 0.875, 0.7812, 0.4375, 0.75, 0.375, 0.7812, 0.375, 0.7812, 0.8125, 0.75, 0.875, 0.75, 0.8125, 0.7812, 0.375, 0.75, 0.3125, 0.7812, 0.3125, 0.7812, 0.75, 0.75, 0.8125, 0.75, 0.75, 0.7812, 0.3125, 0.75, 0.25, 0.7812, 0.25, 0.7812, 0.6875, 0.75, 0.75, 0.75, 0.6875, 0.7812, 0.1875, 0.75, 0.25, 0.75, 0.1875, 0.7812, 0.6875, 0.75, 0.625, 0.7812, 0.625, 0.75, 0.625, 0.75, 0.6875, 0.7188, 0.6875, 0.75, 0.5625, 0.75, 0.625, 0.7188, 0.625, 0.75, 0.5625, 0.7188, 0.5625, 0.7188, 0.5, 0.75, 0.4375, 0.75, 0.5, 0.7188, 0.5, 0.75, 0.875, 0.75, 0.9375, 0.7188, 0.9375, 0.75, 0.4375, 0.7188, 0.4375, 0.7188, 0.375, 0.75, 0.8125, 0.75, 0.875, 0.7188, 0.875, 0.75, 0.375, 0.7188, 0.375, 0.7188, 0.3125, 0.75, 0.75, 0.75, 0.8125, 0.7188, 0.8125, 0.75, 0.3125, 0.7188, 0.3125, 0.7188, 0.25, 0.75, 0.6875, 0.75, 0.75, 0.7188, 0.75, 0.75, 0.25, 0.7188, 0.25, 0.7188, 0.1875, 0.7188, 0.3125, 0.6875, 0.3125, 0.6875, 0.25, 0.7188, 0.75, 0.6875, 0.75, 0.6875, 0.6875, 0.7188, 0.1875, 0.7188, 0.25, 0.6875, 0.25, 0.7188, 0.6875, 0.6875, 0.6875, 0.6875, 0.625, 0.7188, 0.625, 0.6875, 0.625, 0.6875, 0.5625, 0.7188, 0.5625, 0.6875, 0.5625, 0.6875, 0.5, 0.7188, 0.5, 0.6875, 0.5, 0.6875, 0.4375, 0.7188, 0.875, 0.7188, 0.9375, 0.6875, 0.9375, 0.7188, 0.4375, 0.6875, 0.4375, 0.6875, 0.375, 0.7188, 0.875, 0.6875, 0.875, 0.6875, 0.8125, 0.7188, 0.375, 0.6875, 0.375, 0.6875, 0.3125, 0.7188, 0.8125, 0.6875, 0.8125, 0.6875, 0.75, 0.6875, 0.4375, 0.6875, 0.5, 0.6562, 0.5, 0.6875, 0.9375, 0.6562, 0.9375, 0.6562, 0.875, 0.6875, 0.4375, 0.6562, 0.4375, 0.6562, 0.375, 0.6875, 0.8125, 0.6875, 0.875, 0.6562, 0.875, 0.6875, 0.3125, 0.6875, 0.375, 0.6562, 0.375, 0.6875, 0.8125, 0.6562, 0.8125, 0.6562, 0.75, 0.6875, 0.3125, 0.6562, 0.3125, 0.6562, 0.25, 0.6875, 0.75, 0.6562, 0.75, 0.6562, 0.6875, 0.6875, 0.1875, 0.6875, 0.25, 0.6562, 0.25, 0.6875, 0.625, 0.6875, 0.6875, 0.6562, 0.6875, 0.6875, 0.5625, 0.6875, 0.625, 0.6562, 0.625, 0.6875, 0.5625, 0.6562, 0.5625, 0.6562, 0.5, 0.6562, 0.1875, 0.6562, 0.25, 0.625, 0.25, 0.6562, 0.6875, 0.625, 0.6875, 0.625, 0.625, 0.6562, 0.5625, 0.6562, 0.625, 0.625, 0.625, 0.6562, 0.5625, 0.625, 0.5625, 0.625, 0.5, 0.6562, 0.5, 0.625, 0.5, 0.625, 0.4375, 0.6562, 0.9375, 0.625, 0.9375, 0.625, 0.875, 0.6562, 0.4375, 0.625, 0.4375, 0.625, 0.375, 0.6562, 0.875, 0.625, 0.875, 0.625, 0.8125, 0.6562, 0.3125, 0.6562, 0.375, 0.625, 0.375, 0.6562, 0.8125, 0.625, 0.8125, 0.625, 0.75, 0.6562, 0.3125, 0.625, 0.3125, 0.625, 0.25, 0.6562, 0.75, 0.625, 0.75, 0.625, 0.6875, 0.625, 0.9375, 0.5938, 0.9375, 0.5938, 0.875, 0.625, 0.4375, 0.5938, 0.4375, 0.5938, 0.375, 0.625, 0.875, 0.5938, 0.875, 0.5938, 0.8125, 0.625, 0.375, 0.5938, 0.375, 0.5938, 0.3125, 0.625, 0.75, 0.625, 0.8125, 0.5938, 0.8125, 0.625, 0.25, 0.625, 0.3125, 0.5938, 0.3125, 0.625, 0.6875, 0.625, 0.75, 0.5938, 0.75, 0.625, 0.1875, 0.625, 0.25, 0.5938, 0.25, 0.625, 0.6875, 0.5938, 0.6875, 0.5938, 0.625, 0.625, 0.5625, 0.625, 0.625, 0.5938, 0.625, 0.625, 0.5, 0.625, 0.5625, 0.5938, 0.5625, 0.625, 0.5, 0.5938, 0.5, 0.5938, 0.4375, 0.5938, 0.6875, 0.5625, 0.6875, 0.5625, 0.625, 0.5938, 0.5625, 0.5938, 0.625, 0.5625, 0.625, 0.5938, 0.5625, 0.5625, 0.5625, 0.5625, 0.5, 0.5938, 0.5, 0.5625, 0.5, 0.5625, 0.4375, 0.5938, 0.9375, 0.5625, 0.9375, 0.5625, 0.875, 0.5938, 0.4375, 0.5625, 0.4375, 0.5625, 0.375, 0.5938, 0.875, 0.5625, 0.875, 0.5625, 0.8125, 0.5938, 0.3125, 0.5938, 0.375, 0.5625, 0.375, 0.5938, 0.75, 0.5938, 0.8125, 0.5625, 0.8125, 0.5938, 0.25, 0.5938, 0.3125, 0.5625, 0.3125, 0.5938, 0.75, 0.5625, 0.75, 0.5625, 0.6875, 0.5938, 0.25, 0.5625, 0.25, 0.5625, 0.1875, 0.5625, 0.375, 0.5625, 0.4375, 0.5312, 0.4375, 0.5625, 0.8125, 0.5625, 0.875, 0.5312, 0.875, 0.5625, 0.375, 0.5312, 0.375, 0.5312, 0.3125, 0.5625, 0.8125, 0.5312, 0.8125, 0.5312, 0.75, 0.5625, 0.3125, 0.5312, 0.3125, 0.5312, 0.25, 0.5625, 0.75, 0.5312, 0.75, 0.5312, 0.6875, 0.5625, 0.1875, 0.5625, 0.25, 0.5312, 0.25, 0.5625, 0.6875, 0.5312, 0.6875, 0.5312, 0.625, 0.5625, 0.625, 0.5312, 0.625, 0.5312, 0.5625, 0.5625, 0.5625, 0.5312, 0.5625, 0.5312, 0.5, 0.5625, 0.5, 0.5312, 0.5, 0.5312, 0.4375, 0.5625, 0.9375, 0.5312, 0.9375, 0.5312, 0.875, 0.5312, 0.5625, 0.5312, 0.625, 0.5, 0.625, 0.5312, 0.5, 0.5312, 0.5625, 0.5, 0.5625, 0.5312, 0.5, 0.5, 0.5, 0.5, 0.4375, 0.5312, 0.875, 0.5312, 0.9375, 0.5, 0.9375, 0.5312, 0.375, 0.5312, 0.4375, 0.5, 0.4375, 0.5312, 0.8125, 0.5312, 0.875, 0.5, 0.875, 0.5312, 0.3125, 0.5312, 0.375, 0.5, 0.375, 0.5312, 0.8125, 0.5, 0.8125, 0.5, 0.75, 0.5312, 0.3125, 0.5, 0.3125, 0.5, 0.25, 0.5312, 0.75, 0.5, 0.75, 0.5, 0.6875, 0.5312, 0.1875, 0.5312, 0.25, 0.5, 0.25, 0.5312, 0.6875, 0.5, 0.6875, 0.5, 0.625, 0.5, 0.875, 0.4688, 0.875, 0.4688, 0.8125, 0.5, 0.3125, 0.5, 0.375, 0.4688, 0.375, 0.5, 0.75, 0.5, 0.8125, 0.4688, 0.8125, 0.5, 0.25, 0.5, 0.3125, 0.4688, 0.3125, 0.5, 0.6875, 0.5, 0.75, 0.4688, 0.75, 0.5, 0.1875, 0.5, 0.25, 0.4688, 0.25, 0.5, 0.6875, 0.4688, 0.6875, 0.4688, 0.625, 0.5, 0.5625, 0.5, 0.625, 0.4688, 0.625, 0.5, 0.5, 0.5, 0.5625, 0.4688, 0.5625, 0.5, 0.5, 0.4687, 0.5, 0.4688, 0.4375, 0.5, 0.9375, 0.4688, 0.9375, 0.4688, 0.875, 0.5, 0.4375, 0.4688, 0.4375, 0.4688, 0.375, 0.4688, 0.5625, 0.4688, 0.625, 0.4375, 0.625, 0.4688, 0.5625, 0.4375, 0.5625, 0.4375, 0.5, 0.4688, 0.4375, 0.4687, 0.5, 0.4375, 0.5, 0.4688, 0.875, 0.4688, 0.9375, 0.4375, 0.9375, 0.4688, 0.4375, 0.4375, 0.4375, 0.4375, 0.375, 0.4688, 0.8125, 0.4688, 0.875, 0.4375, 0.875, 0.4688, 0.3125, 0.4688, 0.375, 0.4375, 0.375, 0.4688, 0.8125, 0.4375, 0.8125, 0.4375, 0.75, 0.4688, 0.25, 0.4688, 0.3125, 0.4375, 0.3125, 0.4688, 0.6875, 0.4688, 0.75, 0.4375, 0.75, 0.4688, 0.1875, 0.4688, 0.25, 0.4375, 0.25, 0.4688, 0.6875, 0.4375, 0.6875, 0.4375, 0.625, 0.4375, 0.3125, 0.4375, 0.375, 0.4062, 0.375, 0.4375, 0.8125, 0.4062, 0.8125, 0.4062, 0.75, 0.4375, 0.3125, 0.4062, 0.3125, 0.4062, 0.25, 0.4375, 0.75, 0.4062, 0.75, 0.4062, 0.6875, 0.4375, 0.1875, 0.4375, 0.25, 0.4062, 0.25, 0.4375, 0.625, 0.4375, 0.6875, 0.4062, 0.6875, 0.4375, 0.5625, 0.4375, 0.625, 0.4062, 0.625, 0.4375, 0.5, 0.4375, 0.5625, 0.4062, 0.5625, 0.4375, 0.5, 0.4062, 0.5, 0.4062, 0.4375, 0.4375, 0.9375, 0.4062, 0.9375, 0.4062, 0.875, 0.4375, 0.4375, 0.4062, 0.4375, 0.4062, 0.375, 0.4375, 0.875, 0.4062, 0.875, 0.4062, 0.8125, 0.4062, 0.875, 0.375, 0.875, 0.375, 0.8125, 0.4062, 0.8125, 0.375, 0.8125, 0.375, 0.75, 0.4062, 0.6875, 0.4062, 0.75, 0.375, 0.75, 0.4062, 0.625, 0.4062, 0.6875, 0.375, 0.6875, 0.4062, 0.5625, 0.4062, 0.625, 0.375, 0.625, 0.375, 0.8125, 0.375, 0.875, 0.3438, 0.875, 0.375, 0.8125, 0.3438, 0.8125, 0.3438, 0.75, 0.3438, 0.8125, 0.3438, 0.875, 0.3125, 0.875, 0.3125, 0.875, 0.3125, 0.9375, 0.2812, 0.9375, 0.9687, 0.8125, 0.9687, 0.875, 0.9375, 0.875, 0.9375, 0.875, 0.9062, 0.875, 0.9062, 0.8125, 0.9375, 0.8125, 0.9062, 0.8125, 0.9062, 0.75, 0.9375, 0.6875, 0.9375, 0.75, 0.9062, 0.75, 0.9062, 0.6875, 0.9062, 0.75, 0.875, 0.75, 0.9062, 0.6875, 0.875, 0.6875, 0.875, 0.625, 0.9062, 0.5625, 0.9062, 0.625, 0.875, 0.625, 0.9062, 0.5, 0.9062, 0.5625, 0.875, 0.5625, 0.9062, 0.5, 0.875, 0.5, 0.875, 0.4375, 0.9062, 0.4375, 0.875, 0.4375, 0.875, 0.375, 0.9062, 0.875, 0.875, 0.875, 0.875, 0.8125, 0.9062, 0.3125, 0.9062, 0.375, 0.875, 0.375, 0.9062, 0.8125, 0.875, 0.8125, 0.875, 0.75, 0.875, 0.5, 0.8437, 0.5, 0.8437, 0.4375, 0.875, 0.9375, 0.8438, 0.9375, 0.8438, 0.875, 0.875, 0.4375, 0.8437, 0.4375, 0.8438, 0.375, 0.875, 0.8125, 0.875, 0.875, 0.8438, 0.875, 0.875, 0.3125, 0.875, 0.375, 0.8438, 0.375, 0.875, 0.8125, 0.8437, 0.8125, 0.8438, 0.75, 0.875, 0.3125, 0.8437, 0.3125, 0.8438, 0.25, 0.875, 0.6875, 0.875, 0.75, 0.8438, 0.75, 0.875, 0.1875, 0.875, 0.25, 0.8438, 0.25, 0.875, 0.6875, 0.8437, 0.6875, 0.8438, 0.625, 0.875, 0.5625, 0.875, 0.625, 0.8438, 0.625, 0.875, 0.5, 0.875, 0.5625, 0.8437, 0.5625, 0.8437, 0.1875, 0.8438, 0.25, 0.8125, 0.25, 0.8437, 0.6875, 0.8125, 0.6875, 0.8125, 0.625, 0.8437, 0.5625, 0.8438, 0.625, 0.8125, 0.625, 0.8437, 0.5, 0.8437, 0.5625, 0.8125, 0.5625, 0.8437, 0.5, 0.8125, 0.5, 0.8125, 0.4375, 0.8438, 0.875, 0.8438, 0.9375, 0.8125, 0.9375, 0.8437, 0.4375, 0.8125, 0.4375, 0.8125, 0.375, 0.8438, 0.875, 0.8125, 0.875, 0.8125, 0.8125, 0.8437, 0.3125, 0.8438, 0.375, 0.8125, 0.375, 0.8437, 0.8125, 0.8125, 0.8125, 0.8125, 0.75, 0.8437, 0.3125, 0.8125, 0.3125, 0.8125, 0.25, 0.8437, 0.6875, 0.8438, 0.75, 0.8125, 0.75, 0.8125, 0.4375, 0.7812, 0.4375, 0.7812, 0.375, 0.8125, 0.875, 0.7812, 0.875, 0.7812, 0.8125, 0.8125, 0.3125, 0.8125, 0.375, 0.7812, 0.375, 0.8125, 0.8125, 0.7812, 0.8125, 0.7812, 0.75, 0.8125, 0.3125, 0.7812, 0.3125, 0.7812, 0.25, 0.8125, 0.6875, 0.8125, 0.75, 0.7812, 0.75, 0.8125, 0.1875, 0.8125, 0.25, 0.7812, 0.25, 0.8125, 0.6875, 0.7812, 0.6875, 0.7812, 0.625, 0.8125, 0.5625, 0.8125, 0.625, 0.7812, 0.625, 0.8125, 0.5, 0.8125, 0.5625, 0.7812, 0.5625, 0.8125, 0.5, 0.7812, 0.5, 0.7812, 0.4375, 0.8125, 0.875, 0.8125, 0.9375, 0.7812, 0.9375, 0.7812, 0.5625, 0.7812, 0.625, 0.75, 0.625, 0.7812, 0.5, 0.7812, 0.5625, 0.75, 0.5625, 0.7812, 0.5, 0.75, 0.5, 0.75, 0.4375, 0.7812, 0.9375, 0.75, 0.9375, 0.75, 0.875, 0.7812, 0.4375, 0.75, 0.4375, 0.75, 0.375, 0.7812, 0.8125, 0.7812, 0.875, 0.75, 0.875, 0.7812, 0.375, 0.75, 0.375, 0.75, 0.3125, 0.7812, 0.75, 0.7812, 0.8125, 0.75, 0.8125, 0.7812, 0.3125, 0.75, 0.3125, 0.75, 0.25, 0.7812, 0.6875, 0.7812, 0.75, 0.75, 0.75, 0.7812, 0.1875, 0.7812, 0.25, 0.75, 0.25, 0.7812, 0.6875, 0.75, 0.6875, 0.75, 0.625])
me_mesh.materials.append(mat_material_001)
me_mesh.update()

# ---- objects
ob_light = bpy.data.objects.new('Light', light_light)
ob_camera = bpy.data.objects.new('Camera', cam_camera)
ob_mball_001 = bpy.data.objects.new('Mball.001', me_mesh)

# ---- transforms, parenting, visibility, modifiers, constraints
ob_light.location = (4.076, 1.005, 5.904)
ob_light.rotation_euler = (0.6503, 0.05522, 1.866)
ob_light.lock_rotations_4d = False
ob_light.empty_display_type = 'ARROWS'
ob_light.color = (0.0, 0.0, 0.0, 0.0)
ob_light.lineart.crease_threshold = 0.0
ob_camera.location = (7.359, -6.926, 4.958)
ob_camera.rotation_euler = (1.109, 0.0, 0.8149)
ob_camera.lock_rotations_4d = False
ob_camera.empty_display_type = 'ARROWS'
ob_camera.color = (0.0, 0.0, 0.0, 0.0)
ob_camera.display_type = 'WIRE'
ob_camera.lineart.crease_threshold = 0.0
ob_mball_001.location = (0.0, 0.0, -0.4679)
ob_mball_001.rotation_euler = (-0.0, 1.571, 0.0)
ob_mball_001.scale = (0.25, 0.25, 0.25)

# ---- collection membership
col_collection.objects.link(ob_light)
col_collection.objects.link(ob_camera)
col_collection.objects.link(ob_mball_001)

# ---- scene / render settings (as saved in the file)
scene.camera = ob_camera
scene.frame_start = 1; scene.frame_end = 250; scene.frame_set(1)
scene.render.engine = 'BLENDER_EEVEE_NEXT'
scene.cycles.sampling_pattern = 'TABULATED_SOBOL'
scene.view_settings.view_transform = 'Filmic'
bpy.context.view_layer.update()
